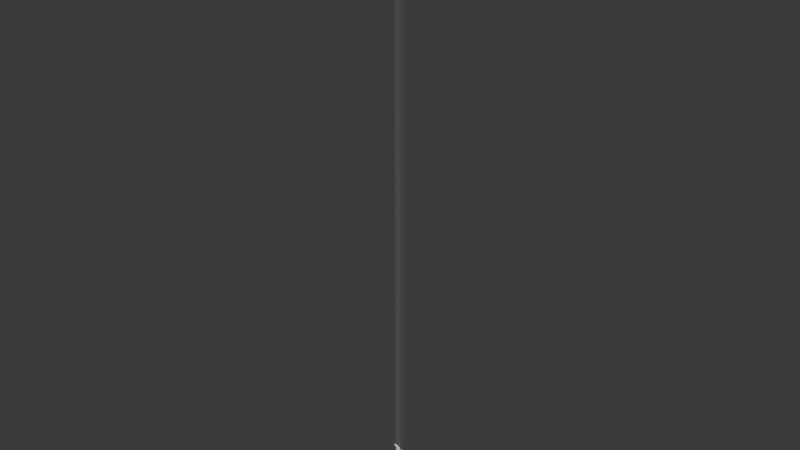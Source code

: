 # Source: Screens.blend  (saved by Blender 4.2.66; exported with 4.5.12 LTS)
import bpy
from mathutils import Matrix  # noqa: F401  (used for matrix-valued properties, if any)

bpy.ops.wm.read_factory_settings(use_empty=True)
scene = bpy.context.scene
scene.name = 'Scene'

# ---- collections
col_collection = bpy.data.collections.new('Collection'); scene.collection.children.link(col_collection)

# ---- materials (node trees are filled in below, after node groups)
mat_material = bpy.data.materials.new('Material')
mat_material.alpha_threshold = 0.0
mat_material.use_transparent_shadow = False
mat_material.roughness = 0.5
mat_material.line_color = (0.0, 0.0, 0.0, 1.0)
mat_screens = bpy.data.materials.new('Screens')

# ---- node groups
ng_smooth_by_angle = bpy.data.node_groups.new('Smooth by Angle', 'GeometryNodeTree')
_s = ng_smooth_by_angle.interface.new_socket(name='Mesh', in_out='OUTPUT', socket_type='NodeSocketGeometry')
_s = ng_smooth_by_angle.interface.new_socket(name='Mesh', in_out='INPUT', socket_type='NodeSocketGeometry')
_s = ng_smooth_by_angle.interface.new_socket(name='Angle', in_out='INPUT', socket_type='NodeSocketFloat')
_s.subtype = 'ANGLE'
_s.default_value = 0.5236
_s.min_value = 0.0
_s.max_value = 3.142
_s.description = 'Maximum face angle for smooth edges'
_s = ng_smooth_by_angle.interface.new_socket(name='Ignore Sharpness', in_out='INPUT', socket_type='NodeSocketBool')
_s.force_non_field = True
ng_smooth_by_angle.description = 'Set the sharpness of mesh edges based on the angle between the neighboring faces'
ng_smooth_by_angle.is_modifier = True
_N = ng_smooth_by_angle.nodes; _L = ng_smooth_by_angle.links
n0 = _N.new('GeometryNodeSetShadeSmooth'); n0.name = 'Set Shade Smooth'; n0.location = (120, -80)
n0.domain = 'EDGE'
n1 = _N.new('GeometryNodeSetShadeSmooth'); n1.name = 'Set Shade Smooth.001'; n1.location = (300, -80)
n2 = _N.new('NodeGroupOutput'); n2.name = 'Group Output'; n2.location = (480, -80)
n3 = _N.new('GeometryNodeInputMeshEdgeAngle'); n3.name = 'Edge Angle'; n3.location = (-440, -240)
n4 = _N.new('NodeGroupInput'); n4.name = 'Group Input'; n4.location = (-80, -80)
n5 = _N.new('GeometryNodeInputEdgeSmooth'); n5.name = 'Is Edge Smooth'; n5.location = (-260, -120)
n6 = _N.new('GeometryNodeInputShadeSmooth'); n6.name = 'Is Shade Smooth'; n6.location = (-440, -397)
n7 = _N.new('FunctionNodeCompare'); n7.name = 'Compare'; n7.location = (-260, -260)
n7.operation = 'LESS_EQUAL'
n7.inputs[6].default_value = (0.0, 0.0, 0.0, 0.0)
n7.inputs[7].default_value = (0.0, 0.0, 0.0, 0.0)
n8 = _N.new('FunctionNodeBooleanMath'); n8.name = 'Boolean Math.001'; n8.location = (-80, -260)
n9 = _N.new('NodeGroupInput'); n9.name = 'Group Input.001'; n9.location = (-440, -329)
n10 = _N.new('NodeGroupInput'); n10.name = 'Group Input.002'; n10.location = (-259, -189)
n11 = _N.new('FunctionNodeBooleanMath'); n11.name = 'Boolean Math'; n11.location = (-80, -149)
n11.operation = 'OR'
n12 = _N.new('FunctionNodeBooleanMath'); n12.name = 'Boolean Math.002'; n12.location = (-260, -380)
n12.operation = 'OR'
n13 = _N.new('NodeGroupInput'); n13.name = 'Group Input.003'; n13.location = (-440, -460)
_L.new(n3.outputs[0], n7.inputs[0])
_L.new(n1.outputs[0], n2.inputs[0])
_L.new(n9.outputs[1], n7.inputs[1])
_L.new(n7.outputs[0], n8.inputs[0])
_L.new(n4.outputs[0], n0.inputs[0])
_L.new(n0.outputs[0], n1.inputs[0])
_L.new(n8.outputs[0], n0.inputs[2])
_L.new(n10.outputs[2], n11.inputs[1])
_L.new(n5.outputs[0], n11.inputs[0])
_L.new(n11.outputs[0], n0.inputs[1])
_L.new(n13.outputs[2], n12.inputs[1])
_L.new(n6.outputs[0], n12.inputs[0])
_L.new(n12.outputs[0], n8.inputs[1])
n2.is_active_output = True

# ---- material node trees
mat_material.use_nodes = True; mat_material.node_tree.nodes.clear()
_N = mat_material.node_tree.nodes; _L = mat_material.node_tree.links
n0 = _N.new('ShaderNodeOutputMaterial'); n0.name = 'Material Output'; n0.location = (300, 300)
n1 = _N.new('ShaderNodeBsdfPrincipled'); n1.name = 'Principled BSDF'; n1.location = (10, 300)
n1.inputs[0].default_value = (0.1088, 0.1088, 0.1088, 1.0)
n1.inputs[3].default_value = 1.45
_L.new(n1.outputs[0], n0.inputs[0])
n0.is_active_output = True
mat_screens.use_nodes = True; mat_screens.node_tree.nodes.clear()
_N = mat_screens.node_tree.nodes; _L = mat_screens.node_tree.links
n0 = _N.new('ShaderNodeBsdfPrincipled'); n0.name = 'Principled BSDF'; n0.location = (10, 300)
n0.inputs[0].default_value = (0.0, 0.3222, 0.8003, 1.0)
n1 = _N.new('ShaderNodeOutputMaterial'); n1.name = 'Material Output'; n1.location = (300, 300)
_L.new(n0.outputs[0], n1.inputs[0])
n1.is_active_output = True

# ---- world
world_world = bpy.data.worlds.new('World'); scene.world = world_world
world_world.use_nodes = True; world_world.node_tree.nodes.clear()
_N = world_world.node_tree.nodes; _L = world_world.node_tree.links
n0 = _N.new('ShaderNodeOutputWorld'); n0.name = 'World Output'; n0.location = (300, 300)
n1 = _N.new('ShaderNodeBackground'); n1.name = 'Background'; n1.location = (10, 300)
n1.inputs[0].default_value = (0.05088, 0.05088, 0.05088, 1.0)
_L.new(n1.outputs[0], n0.inputs[0])
n0.is_active_output = True
world_world.color = (0.05088, 0.05088, 0.05088)
world_world.sun_shadow_jitter_overblur = 0.0

# ---- meshes
me_circle_003 = bpy.data.meshes.new('Circle.003')
me_circle_003.from_pydata([(-1.0, -1.0, 7.374), (-1.0, -1.0, 199.5), (-1.0, 1.0, 7.374), (-1.0, 1.0, 199.5), (1.0, -1.0, 7.374), (1.0, -1.0, 199.5), (1.0, 1.0, 7.374), (1.0, 1.0, 199.5), (-1.0, -1.0, 9.262), (-1.0, 1.0, 9.262), (1.0, 1.0, 9.262), (1.0, -1.0, 9.262), (1.0, -1.0, 7.374), (1.0, 1.0, 7.374), (1.0, 1.0, 9.262), (1.0, -1.0, 9.262), (0.4936, -1.0, 7.88), (0.4936, -1.0, 8.756), (-0.4936, -1.0, 8.756), (-0.4936, -1.0, 7.88), (-0.4936, 1.0, 7.88), (-0.4936, 1.0, 8.756), (0.4936, 1.0, 8.756), (0.4936, 1.0, 7.88), (-0.4936, 2.277, 8.756), (-0.4936, 2.277, 7.88), (0.4936, 2.277, 7.88), (0.4936, 2.277, 8.756), (0.4936, -2.361, 8.756), (0.4936, -2.361, 7.88), (-0.4936, -2.361, 7.88), (-0.4936, -2.361, 8.756), (-1.0, 1.0, 5.11), (-1.0, -1.0, 5.11), (1.0, 1.0, 5.11), (1.0, -1.0, 5.11)], [], [(8, 1, 3, 9), (9, 3, 7, 10), (10, 7, 5, 11), (11, 5, 1, 8), (4, 0, 33, 35), (7, 3, 1, 5), (17, 18, 31, 28), (13, 14, 15, 12), (22, 23, 26, 27), (4, 11, 17, 16), (11, 8, 18, 17), (8, 0, 19, 18), (0, 4, 16, 19), (2, 9, 21, 20), (9, 10, 22, 21), (10, 6, 23, 22), (6, 2, 20, 23), (2, 0, 8, 9), (25, 24, 27, 26), (23, 20, 25, 26), (21, 22, 27, 24), (20, 21, 24, 25), (29, 28, 31, 30), (16, 17, 28, 29), (18, 19, 30, 31), (19, 16, 29, 30), (32, 34, 35, 33), (2, 6, 34, 32), (0, 2, 32, 33), (6, 4, 35, 34)])
_uv = me_circle_003.uv_layers.new(name='UVMap')
_uv.uv.foreach_set('vector', [3.047e-10, 0.9727, 3.047e-10, 0.0, 0.01022, 0.0, 0.01022, 0.9727, 0.01022, 0.9727, 0.01022, 0.0, 0.02045, 0.0, 0.02045, 0.9727, 0.02045, 0.9727, 0.02045, 0.0, 0.03067, 0.0, 0.03067, 0.9727, 0.03067, 0.9727, 0.03067, 0.0, 0.0409, 0.0, 0.0409, 0.9727, 0.03067, 0.9824, 0.0409, 0.9824, 0.0409, 1.0, 0.03067, 1.0, 0.05112, 8.125e-10, 0.05112, 0.01022, 0.0409, 0.01022, 0.0409, 4.057e-11, 0.04594, 0.04074, 0.0409, 0.04074, 0.0409, 0.02045, 0.04594, 0.02045, 0.0, 0.0, 0.0, 0.0, 0.0, 0.0, 0.0, 0.0, 0.0409, 0.3272, 0.04537, 0.3272, 0.04537, 0.3466, 0.0409, 0.3466, 0.03067, 0.9824, 0.03067, 0.9727, 0.03326, 0.9753, 0.03326, 0.9798, 0.03067, 0.9727, 0.0409, 0.9727, 0.03831, 0.9753, 0.03326, 0.9753, 0.0409, 0.9727, 0.0409, 0.9824, 0.03831, 0.9798, 0.03831, 0.9753, 0.0409, 0.9824, 0.03067, 0.9824, 0.03326, 0.9798, 0.03831, 0.9798, 0.01022, 0.9824, 0.01022, 0.9727, 0.01281, 0.9753, 0.01281, 0.9798, 0.01022, 0.9727, 0.02045, 0.9727, 0.01786, 0.9753, 0.01281, 0.9753, 0.02045, 0.9727, 0.02045, 0.9824, 0.01786, 0.9798, 0.01786, 0.9753, 0.02045, 0.9824, 0.01022, 0.9824, 0.01281, 0.9798, 0.01786, 0.9798, 0.01022, 0.9824, 0.0409, 0.9824, 3.047e-10, 0.9727, 0.01022, 0.9727, 0.04537, 0.3517, 0.0409, 0.3517, 0.0409, 0.3466, 0.04537, 0.3466, 0.0409, 0.1499, 0.04594, 0.1499, 0.04594, 0.1693, 0.0409, 0.1693, 0.0409, 0.1693, 0.04594, 0.1693, 0.04594, 0.1887, 0.0409, 0.1887, 0.04537, 0.3272, 0.0409, 0.3272, 0.0409, 0.3078, 0.04537, 0.3078, 0.04537, 0.3567, 0.0409, 0.3567, 0.0409, 0.3517, 0.04537, 0.3517, 0.04537, 0.2089, 0.0409, 0.2089, 0.0409, 0.1887, 0.04537, 0.1887, 0.0409, 0.2089, 0.04537, 0.2089, 0.04537, 0.2292, 0.0409, 0.2292, 0.04594, 0.06104, 0.0409, 0.06104, 0.0409, 0.04074, 0.04594, 0.04074, 0.05112, 0.01022, 0.05112, 0.02045, 0.0409, 0.02045, 0.0409, 0.01022, 0.01022, 0.9824, 0.02045, 0.9824, 0.02045, 1.0, 0.01022, 1.0, 3.047e-10, 0.9824, 0.01022, 0.9824, 0.01022, 1.0, 3.047e-10, 1.0, 0.02045, 0.9824, 0.03067, 0.9824, 0.03067, 1.0, 0.02045, 1.0])
me_circle_003.materials.append(mat_material)
me_circle_003.update()
me_circle_001 = bpy.data.meshes.new('Circle.001')
me_circle_001.from_pydata([(3.784, 3.134, 2.343), (3.784, 2.637, -2.182), (-3.784, 3.134, 2.343), (-3.784, 2.637, -2.182), (-3.454, 3.485, 1.809), (3.454, 3.485, 1.809), (3.454, 3.08, -1.88), (-3.454, 3.08, -1.88), (-3.784, 3.496, 2.237), (3.784, 3.496, 2.237), (3.784, 2.999, -2.288), (-3.784, 2.999, -2.288), (-3.454, 3.302, 1.862), (3.454, 3.302, 1.862), (3.454, 2.897, -1.827), (-3.454, 2.897, -1.827), (-3.023, 3.336, 1.853), (-2.591, 3.369, 1.843), (-2.159, 3.4, 1.834), (-1.727, 3.428, 1.826), (-1.295, 3.451, 1.819), (-0.8636, 3.469, 1.814), (-0.4318, 3.481, 1.81), (-2.384e-06, 3.485, 1.809), (0.4318, 3.481, 1.81), (0.8636, 3.469, 1.814), (1.295, 3.451, 1.819), (1.727, 3.428, 1.826), (2.159, 3.4, 1.834), (2.591, 3.369, 1.843), (3.023, 3.336, 1.853), (3.454, 3.283, 1.63), (3.454, 3.262, 1.398), (3.454, 3.241, 1.166), (3.454, 3.219, 0.9348), (3.454, 3.197, 0.7034), (3.454, 3.174, 0.4722), (3.454, 3.149, 0.2413), (3.454, 3.124, 0.01056), (3.454, 3.099, -0.2199), (3.454, 3.072, -0.4501), (3.454, 3.045, -0.6801), (3.454, 3.017, -0.9099), (3.454, 2.988, -1.139), (3.454, 2.958, -1.369), (3.454, 2.928, -1.598), (3.023, 2.931, -1.837), (2.591, 2.963, -1.846), (2.159, 2.995, -1.855), (1.727, 3.023, -1.864), (1.295, 3.046, -1.87), (0.8636, 3.064, -1.876), (0.4318, 3.076, -1.879), (-2.861e-06, 3.08, -1.88), (-0.4318, 3.076, -1.879), (-0.8636, 3.064, -1.876), (-1.295, 3.046, -1.87), (-1.727, 3.023, -1.864), (-2.159, 2.995, -1.855), (-2.591, 2.963, -1.846), (-3.023, 2.931, -1.837), (-3.454, 2.928, -1.598), (-3.454, 2.958, -1.369), (-3.454, 2.988, -1.139), (-3.454, 3.017, -0.9099), (-3.454, 3.045, -0.6801), (-3.454, 3.072, -0.4501), (-3.454, 3.099, -0.2199), (-3.454, 3.124, 0.01056), (-3.454, 3.149, 0.2413), (-3.454, 3.174, 0.4722), (-3.454, 3.197, 0.7034), (-3.454, 3.219, 0.9348), (-3.454, 3.241, 1.166), (-3.454, 3.262, 1.398), (-3.454, 3.283, 1.63), (3.784, -3.134, 2.343), (3.784, -2.637, -2.182), (-3.784, -3.134, 2.343), (-3.784, -2.637, -2.182), (-3.454, -3.485, 1.809), (3.454, -3.485, 1.809), (3.454, -3.08, -1.88), (-3.454, -3.08, -1.88), (-3.784, -3.496, 2.237), (3.784, -3.496, 2.237), (3.784, -2.999, -2.288), (-3.784, -2.999, -2.288), (-3.454, -3.302, 1.862), (3.454, -3.302, 1.862), (3.454, -2.897, -1.827), (-3.454, -2.897, -1.827), (-3.023, -3.336, 1.853), (-2.591, -3.369, 1.843), (-2.159, -3.4, 1.834), (-1.727, -3.428, 1.826), (-1.295, -3.451, 1.819), (-0.8636, -3.469, 1.814), (-0.4318, -3.481, 1.81), (-2.384e-06, -3.485, 1.809), (0.4318, -3.481, 1.81), (0.8636, -3.469, 1.814), (1.295, -3.451, 1.819), (1.727, -3.428, 1.826), (2.159, -3.4, 1.834), (2.591, -3.369, 1.843), (3.023, -3.336, 1.853), (3.454, -3.283, 1.63), (3.454, -3.262, 1.398), (3.454, -3.241, 1.166), (3.454, -3.219, 0.9348), (3.454, -3.197, 0.7034), (3.454, -3.174, 0.4722), (3.454, -3.149, 0.2413), (3.454, -3.124, 0.01056), (3.454, -3.099, -0.2199), (3.454, -3.072, -0.4501), (3.454, -3.045, -0.6801), (3.454, -3.017, -0.9099), (3.454, -2.988, -1.139), (3.454, -2.958, -1.369), (3.454, -2.928, -1.598), (3.023, -2.931, -1.837), (2.591, -2.963, -1.846), (2.159, -2.995, -1.855), (1.727, -3.023, -1.864), (1.295, -3.046, -1.87), (0.8636, -3.064, -1.876), (0.4318, -3.076, -1.879), (-2.861e-06, -3.08, -1.88), (-0.4318, -3.076, -1.879), (-0.8636, -3.064, -1.876), (-1.295, -3.046, -1.87), (-1.727, -3.023, -1.864), (-2.159, -2.995, -1.855), (-2.591, -2.963, -1.846), (-3.023, -2.931, -1.837), (-3.454, -2.928, -1.598), (-3.454, -2.958, -1.369), (-3.454, -2.988, -1.139), (-3.454, -3.017, -0.9099), (-3.454, -3.045, -0.6801), (-3.454, -3.072, -0.4501), (-3.454, -3.099, -0.2199), (-3.454, -3.124, 0.01056), (-3.454, -3.149, 0.2413), (-3.454, -3.174, 0.4722), (-3.454, -3.197, 0.7034), (-3.454, -3.219, 0.9348), (-3.454, -3.241, 1.166), (-3.454, -3.262, 1.398), (-3.454, -3.283, 1.63)], [], [(0, 2, 3, 1), (6, 7, 15, 60, 59, 58, 57, 56, 55, 54, 53, 52, 51, 50, 49, 48, 47, 46, 14), (3, 2, 8, 11), (0, 1, 10, 9), (1, 3, 11, 10), (2, 0, 9, 8), (5, 4, 8, 9), (6, 5, 9, 10), (7, 6, 10, 11), (4, 7, 11, 8), (4, 5, 13, 30, 29, 28, 27, 26, 25, 24, 23, 22, 21, 20, 19, 18, 17, 16, 12), (7, 4, 12, 75, 74, 73, 72, 71, 70, 69, 68, 67, 66, 65, 64, 63, 62, 61, 15), (5, 6, 14, 45, 44, 43, 42, 41, 40, 39, 38, 37, 36, 35, 34, 33, 32, 31, 13), (76, 77, 79, 78), (82, 90, 122, 123, 124, 125, 126, 127, 128, 129, 130, 131, 132, 133, 134, 135, 136, 91, 83), (79, 87, 84, 78), (76, 85, 86, 77), (77, 86, 87, 79), (78, 84, 85, 76), (81, 85, 84, 80), (82, 86, 85, 81), (83, 87, 86, 82), (80, 84, 87, 83), (80, 88, 92, 93, 94, 95, 96, 97, 98, 99, 100, 101, 102, 103, 104, 105, 106, 89, 81), (83, 91, 137, 138, 139, 140, 141, 142, 143, 144, 145, 146, 147, 148, 149, 150, 151, 88, 80), (81, 89, 107, 108, 109, 110, 111, 112, 113, 114, 115, 116, 117, 118, 119, 120, 121, 90, 82)])
_uv = me_circle_001.uv_layers.new(name='UVMap')
_uv.uv.foreach_set('vector', [0.3996, 0.754, 0.3996, 0.4246, 0.5927, 0.4246, 0.5927, 0.754, 0.9766, 0.3007, 0.9766, 9.285e-09, 0.9933, 8.021e-09, 0.9902, 0.01879, 0.9872, 0.03759, 0.9844, 0.05638, 0.9818, 0.07517, 0.9796, 0.09396, 0.978, 0.1128, 0.9769, 0.1315, 0.9766, 0.1503, 0.9769, 0.1691, 0.978, 0.1879, 0.9796, 0.2067, 0.9818, 0.2255, 0.9844, 0.2443, 0.9872, 0.2631, 0.9902, 0.2819, 0.9933, 0.3007, 0.9043, 0.4097, 0.9043, 0.2078, 0.9376, 0.2048, 0.9376, 0.4067, 0.9368, 0.4276, 0.9368, 0.6295, 0.9035, 0.6265, 0.9035, 0.4246, 0.8189, 0.754, 0.8189, 0.4246, 0.852, 0.4246, 0.852, 0.754, 0.7857, 0.754, 0.7857, 0.4246, 0.8189, 0.4246, 0.8189, 0.754, 0.01867, 0.439, 0.01867, 0.7397, 5.334e-09, 0.754, 3.02e-08, 0.4246, 0.1815, 0.439, 0.01867, 0.439, 3.02e-08, 0.4246, 0.1998, 0.4246, 0.1815, 0.7397, 0.1815, 0.439, 0.1998, 0.4246, 0.1998, 0.754, 0.01867, 0.7397, 0.1815, 0.7397, 0.1998, 0.754, 5.334e-09, 0.754, 0.9703, 0.4246, 0.9703, 0.7253, 0.9535, 0.7253, 0.9566, 0.7065, 0.9596, 0.6877, 0.9624, 0.6689, 0.965, 0.6501, 0.9672, 0.6313, 0.9688, 0.6126, 0.9699, 0.5938, 0.9702, 0.575, 0.9699, 0.5562, 0.9688, 0.5374, 0.9672, 0.5186, 0.965, 0.4998, 0.9624, 0.481, 0.9596, 0.4622, 0.9566, 0.4434, 0.9535, 0.4246, 0.1213, 0.9185, 0.1213, 0.754, 0.1382, 0.7555, 0.1377, 0.7657, 0.1372, 0.776, 0.1368, 0.7862, 0.1365, 0.7965, 0.1362, 0.8068, 0.136, 0.817, 0.1359, 0.8273, 0.1359, 0.8376, 0.1359, 0.8479, 0.136, 0.8581, 0.1362, 0.8684, 0.1365, 0.8788, 0.1368, 0.8891, 0.1372, 0.8994, 0.1377, 0.9097, 0.1382, 0.92, 0.1213, 0.754, 0.1213, 0.9185, 0.1045, 0.92, 0.105, 0.9097, 0.1055, 0.8994, 0.1059, 0.8891, 0.1062, 0.8788, 0.1064, 0.8684, 0.1066, 0.8581, 0.1067, 0.8479, 0.1068, 0.8376, 0.1067, 0.8273, 0.1066, 0.817, 0.1064, 0.8068, 0.1062, 0.7965, 0.1059, 0.7862, 0.1055, 0.776, 0.105, 0.7657, 0.1045, 0.7555, 0.5927, 0.4246, 0.7857, 0.4246, 0.7857, 0.754, 0.5927, 0.754, 0.9833, 0.4246, 1.0, 0.4246, 0.997, 0.4434, 0.9939, 0.4622, 0.9911, 0.481, 0.9885, 0.4998, 0.9863, 0.5186, 0.9847, 0.5374, 0.9837, 0.5562, 0.9833, 0.575, 0.9837, 0.5938, 0.9847, 0.6126, 0.9863, 0.6313, 0.9885, 0.6501, 0.9911, 0.6689, 0.9939, 0.6877, 0.997, 0.7065, 1.0, 0.7253, 0.9833, 0.7253, 0.9368, 0.8343, 0.9035, 0.8313, 0.9035, 0.6295, 0.9368, 0.6325, 0.9043, 0.002995, 0.9376, 1.046e-10, 0.9376, 0.2018, 0.9043, 0.2048, 0.8197, 1.335e-08, 0.8528, 1.084e-08, 0.8528, 0.3294, 0.8197, 0.3294, 0.8197, 0.3294, 0.7865, 0.3294, 0.7865, 7.497e-09, 0.8197, 1e-08, 0.2185, 0.7397, 0.1998, 0.754, 0.1998, 0.4246, 0.2185, 0.439, 0.3813, 0.7397, 0.3996, 0.754, 0.1998, 0.754, 0.2185, 0.7397, 0.3813, 0.439, 0.3996, 0.4246, 0.3996, 0.754, 0.3813, 0.7397, 0.2185, 0.439, 0.1998, 0.4246, 0.3996, 0.4246, 0.3813, 0.439, 0.9368, 0.4246, 0.9535, 0.4246, 0.9505, 0.4434, 0.9475, 0.4622, 0.9446, 0.481, 0.942, 0.4998, 0.9399, 0.5186, 0.9382, 0.5374, 0.9372, 0.5562, 0.9368, 0.575, 0.9372, 0.5938, 0.9382, 0.6126, 0.9399, 0.6313, 0.942, 0.6501, 0.9446, 0.6689, 0.9475, 0.6877, 0.9505, 0.7065, 0.9535, 0.7253, 0.9368, 0.7253, 0.155, 0.9185, 0.1382, 0.92, 0.1387, 0.9097, 0.1391, 0.8994, 0.1395, 0.8891, 0.1399, 0.8788, 0.1401, 0.8684, 0.1403, 0.8581, 0.1404, 0.8479, 0.1404, 0.8376, 0.1404, 0.8273, 0.1403, 0.817, 0.1401, 0.8068, 0.1399, 0.7965, 0.1395, 0.7862, 0.1391, 0.776, 0.1387, 0.7657, 0.1382, 0.7555, 0.155, 0.754, 0.155, 0.754, 0.1718, 0.7555, 0.1713, 0.7657, 0.1709, 0.776, 0.1705, 0.7862, 0.1702, 0.7965, 0.1699, 0.8068, 0.1697, 0.817, 0.1696, 0.8273, 0.1696, 0.8376, 0.1696, 0.8479, 0.1697, 0.8581, 0.1699, 0.8684, 0.1702, 0.8788, 0.1705, 0.8891, 0.1709, 0.8994, 0.1713, 0.9097, 0.1718, 0.92, 0.155, 0.9185])
me_circle_001.materials.append(mat_material)
me_circle_001.update()
me_circle_005 = bpy.data.meshes.new('Circle.005')
me_circle_005.from_pydata([(-3.454, 3.302, 1.883), (3.454, 3.302, 1.883), (3.454, 2.897, -1.807), (-3.454, 2.897, -1.807), (-3.023, 3.336, 1.873), (-2.591, 3.369, 1.863), (-2.159, 3.4, 1.854), (-1.727, 3.428, 1.846), (-1.295, 3.451, 1.839), (-0.8636, 3.469, 1.834), (-0.4318, 3.481, 1.83), (3.815e-06, 3.485, 1.829), (0.4318, 3.481, 1.83), (0.8636, 3.469, 1.834), (1.295, 3.451, 1.839), (1.727, 3.428, 1.846), (2.159, 3.4, 1.854), (2.591, 3.369, 1.863), (3.023, 3.336, 1.873), (3.454, 3.283, 1.651), (3.454, 3.262, 1.418), (3.454, 3.241, 1.187), (3.454, 3.219, 0.955), (3.454, 3.197, 0.7236), (3.454, 3.174, 0.4925), (3.454, 3.149, 0.2615), (3.454, 3.124, 0.03084), (3.454, 3.099, -0.1996), (3.454, 3.072, -0.4298), (3.454, 3.045, -0.6598), (3.454, 3.017, -0.8896), (3.454, 2.988, -1.119), (3.454, 2.958, -1.348), (3.454, 2.928, -1.578), (3.023, 2.931, -1.816), (2.591, 2.963, -1.826), (2.159, 2.995, -1.835), (1.727, 3.023, -1.843), (1.295, 3.046, -1.85), (0.8636, 3.064, -1.856), (0.4318, 3.076, -1.859), (3.338e-06, 3.08, -1.86), (-0.4318, 3.076, -1.859), (-0.8636, 3.064, -1.856), (-1.295, 3.046, -1.85), (-1.727, 3.023, -1.843), (-2.159, 2.995, -1.835), (-2.591, 2.963, -1.826), (-3.023, 2.931, -1.816), (-3.454, 2.928, -1.578), (-3.454, 2.958, -1.348), (-3.454, 2.988, -1.119), (-3.454, 3.017, -0.8896), (-3.454, 3.045, -0.6598), (-3.454, 3.072, -0.4298), (-3.454, 3.099, -0.1996), (-3.454, 3.124, 0.03084), (-3.454, 3.149, 0.2615), (-3.454, 3.174, 0.4925), (-3.454, 3.197, 0.7236), (-3.454, 3.219, 0.955), (-3.454, 3.241, 1.187), (-3.454, 3.262, 1.418), (-3.454, 3.283, 1.651), (3.023, 3.317, 1.641), (2.591, 3.35, 1.631), (2.159, 3.382, 1.621), (1.727, 3.411, 1.613), (1.295, 3.436, 1.606), (0.8636, 3.454, 1.6), (0.4318, 3.466, 1.597), (3.338e-06, 3.47, 1.596), (-0.4318, 3.466, 1.597), (-0.8636, 3.454, 1.6), (-1.295, 3.436, 1.606), (-1.727, 3.411, 1.613), (-2.159, 3.382, 1.621), (-2.591, 3.35, 1.631), (-3.023, 3.317, 1.641), (3.023, 3.297, 1.408), (2.591, 3.332, 1.398), (2.159, 3.364, 1.389), (1.727, 3.394, 1.38), (1.295, 3.419, 1.373), (0.8636, 3.438, 1.367), (0.4318, 3.45, 1.364), (3.338e-06, 3.454, 1.362), (-0.4318, 3.45, 1.364), (-0.8636, 3.438, 1.367), (-1.295, 3.419, 1.373), (-1.727, 3.394, 1.38), (-2.159, 3.364, 1.389), (-2.591, 3.332, 1.398), (-3.023, 3.297, 1.408), (3.023, 3.277, 1.176), (2.591, 3.312, 1.166), (2.159, 3.345, 1.156), (1.727, 3.375, 1.147), (1.295, 3.401, 1.14), (0.8636, 3.42, 1.134), (0.4318, 3.433, 1.131), (3.338e-06, 3.437, 1.129), (-0.4318, 3.433, 1.131), (-0.8636, 3.42, 1.134), (-1.295, 3.401, 1.14), (-1.727, 3.375, 1.147), (-2.159, 3.345, 1.156), (-2.591, 3.312, 1.166), (-3.023, 3.277, 1.176), (3.023, 3.255, 0.9445), (2.591, 3.291, 0.9341), (2.159, 3.325, 0.9242), (1.727, 3.355, 0.9152), (1.295, 3.381, 0.9076), (0.8636, 3.402, 0.9017), (0.4318, 3.414, 0.8979), (3.338e-06, 3.419, 0.8966), (-0.4318, 3.414, 0.8979), (-0.8636, 3.402, 0.9017), (-1.295, 3.381, 0.9076), (-1.727, 3.355, 0.9152), (-2.159, 3.325, 0.9242), (-2.591, 3.291, 0.9341), (-3.023, 3.255, 0.9445), (3.023, 3.233, 0.713), (2.591, 3.269, 0.7024), (2.159, 3.304, 0.6924), (1.727, 3.335, 0.6833), (1.295, 3.361, 0.6756), (0.8636, 3.381, 0.6696), (0.4318, 3.395, 0.6657), (3.338e-06, 3.399, 0.6644), (-0.4318, 3.395, 0.6657), (-0.8636, 3.381, 0.6696), (-1.295, 3.361, 0.6756), (-1.727, 3.335, 0.6833), (-2.159, 3.304, 0.6924), (-2.591, 3.269, 0.7024), (-3.023, 3.233, 0.713), (3.023, 3.21, 0.4817), (2.591, 3.247, 0.4711), (2.159, 3.281, 0.461), (1.727, 3.312, 0.4518), (1.295, 3.339, 0.444), (0.8636, 3.36, 0.4379), (0.4318, 3.373, 0.434), (3.338e-06, 3.378, 0.4326), (-0.4318, 3.373, 0.434), (-0.8636, 3.36, 0.4379), (-1.295, 3.339, 0.444), (-1.727, 3.312, 0.4518), (-2.159, 3.281, 0.461), (-2.591, 3.247, 0.4711), (-3.023, 3.21, 0.4817), (3.023, 3.186, 0.2507), (2.591, 3.223, 0.24), (2.159, 3.258, 0.2299), (1.727, 3.289, 0.2206), (1.295, 3.316, 0.2128), (0.8636, 3.337, 0.2066), (0.4318, 3.35, 0.2027), (3.338e-06, 3.355, 0.2013), (-0.4318, 3.35, 0.2027), (-0.8636, 3.337, 0.2066), (-1.295, 3.316, 0.2128), (-1.727, 3.289, 0.2206), (-2.159, 3.258, 0.2299), (-2.591, 3.223, 0.24), (-3.023, 3.186, 0.2507), (3.023, 3.162, 0.02), (2.591, 3.198, 0.009288), (2.159, 3.233, -0.0008911), (1.727, 3.264, -0.01013), (1.295, 3.291, -0.01802), (0.8636, 3.312, -0.02417), (0.4318, 3.326, -0.02815), (3.338e-06, 3.331, -0.02957), (-0.4318, 3.326, -0.02815), (-0.8636, 3.312, -0.02417), (-1.295, 3.291, -0.01802), (-1.727, 3.264, -0.01013), (-2.159, 3.233, -0.0008911), (-2.591, 3.198, 0.009288), (-3.023, 3.162, 0.02), (3.023, 3.136, -0.2104), (2.591, 3.172, -0.2211), (2.159, 3.207, -0.2313), (1.727, 3.238, -0.2405), (1.295, 3.265, -0.2484), (0.8636, 3.286, -0.2545), (0.4318, 3.3, -0.2585), (3.338e-06, 3.305, -0.2599), (-0.4318, 3.3, -0.2585), (-0.8636, 3.286, -0.2545), (-1.295, 3.265, -0.2484), (-1.727, 3.238, -0.2405), (-2.159, 3.207, -0.2313), (-2.591, 3.172, -0.2211), (-3.023, 3.136, -0.2104), (3.023, 3.109, -0.4406), (2.591, 3.145, -0.4513), (2.159, 3.18, -0.4614), (1.727, 3.211, -0.4705), (1.295, 3.238, -0.4784), (0.8636, 3.259, -0.4844), (0.4318, 3.272, -0.4883), (3.338e-06, 3.277, -0.4897), (-0.4318, 3.272, -0.4883), (-0.8636, 3.259, -0.4844), (-1.295, 3.238, -0.4784), (-1.727, 3.211, -0.4705), (-2.159, 3.18, -0.4614), (-2.591, 3.145, -0.4513), (-3.023, 3.109, -0.4406), (3.023, 3.081, -0.6705), (2.591, 3.117, -0.6811), (2.159, 3.152, -0.6911), (1.727, 3.183, -0.7002), (1.295, 3.209, -0.7079), (0.8636, 3.23, -0.7139), (0.4318, 3.243, -0.7177), (3.338e-06, 3.247, -0.7191), (-0.4318, 3.243, -0.7177), (-0.8636, 3.23, -0.7139), (-1.295, 3.209, -0.7079), (-1.727, 3.183, -0.7002), (-2.159, 3.152, -0.6911), (-2.591, 3.117, -0.6811), (-3.023, 3.081, -0.6705), (3.023, 3.053, -0.9002), (2.591, 3.088, -0.9106), (2.159, 3.122, -0.9205), (1.727, 3.153, -0.9294), (1.295, 3.179, -0.9371), (0.8636, 3.199, -0.943), (0.4318, 3.212, -0.9467), (3.338e-06, 3.216, -0.948), (-0.4318, 3.212, -0.9467), (-0.8636, 3.199, -0.943), (-1.295, 3.179, -0.9371), (-1.727, 3.153, -0.9294), (-2.159, 3.122, -0.9205), (-2.591, 3.088, -0.9106), (-3.023, 3.053, -0.9002), (3.023, 3.023, -1.13), (2.591, 3.059, -1.14), (2.159, 3.092, -1.15), (1.727, 3.122, -1.158), (1.295, 3.147, -1.166), (0.8636, 3.167, -1.172), (0.4318, 3.18, -1.175), (3.338e-06, 3.184, -1.177), (-0.4318, 3.18, -1.175), (-0.8636, 3.167, -1.172), (-1.295, 3.147, -1.166), (-1.727, 3.122, -1.158), (-2.159, 3.092, -1.15), (-2.591, 3.059, -1.14), (-3.023, 3.023, -1.13), (3.023, 2.993, -1.359), (2.591, 3.028, -1.369), (2.159, 3.06, -1.378), (1.727, 3.09, -1.387), (1.295, 3.115, -1.394), (0.8636, 3.134, -1.4), (0.4318, 3.146, -1.403), (3.338e-06, 3.15, -1.405), (-0.4318, 3.146, -1.403), (-0.8636, 3.134, -1.4), (-1.295, 3.115, -1.394), (-1.727, 3.09, -1.387), (-2.159, 3.06, -1.378), (-2.591, 3.028, -1.369), (-3.023, 2.993, -1.359), (3.023, 2.962, -1.588), (2.591, 2.996, -1.597), (2.159, 3.028, -1.607), (1.727, 3.057, -1.615), (1.295, 3.081, -1.622), (0.8636, 3.1, -1.628), (0.4318, 3.111, -1.631), (3.338e-06, 3.115, -1.632), (-0.4318, 3.111, -1.631), (-0.8636, 3.1, -1.628), (-1.295, 3.081, -1.622), (-1.727, 3.057, -1.615), (-2.159, 3.028, -1.607), (-2.591, 2.996, -1.597), (-3.023, 2.962, -1.588), (-3.454, -3.302, 1.883), (3.454, -3.302, 1.883), (3.454, -2.897, -1.807), (-3.454, -2.897, -1.807), (-3.023, -3.336, 1.873), (-2.591, -3.369, 1.863), (-2.159, -3.4, 1.854), (-1.727, -3.428, 1.846), (-1.295, -3.451, 1.839), (-0.8636, -3.469, 1.834), (-0.4318, -3.481, 1.83), (3.815e-06, -3.485, 1.829), (0.4318, -3.481, 1.83), (0.8636, -3.469, 1.834), (1.295, -3.451, 1.839), (1.727, -3.428, 1.846), (2.159, -3.4, 1.854), (2.591, -3.369, 1.863), (3.023, -3.336, 1.873), (3.454, -3.283, 1.651), (3.454, -3.262, 1.418), (3.454, -3.241, 1.187), (3.454, -3.219, 0.955), (3.454, -3.197, 0.7236), (3.454, -3.174, 0.4925), (3.454, -3.149, 0.2615), (3.454, -3.124, 0.03084), (3.454, -3.099, -0.1996), (3.454, -3.072, -0.4298), (3.454, -3.045, -0.6598), (3.454, -3.017, -0.8896), (3.454, -2.988, -1.119), (3.454, -2.958, -1.348), (3.454, -2.928, -1.578), (3.023, -2.931, -1.816), (2.591, -2.963, -1.826), (2.159, -2.995, -1.835), (1.727, -3.023, -1.843), (1.295, -3.046, -1.85), (0.8636, -3.064, -1.856), (0.4318, -3.076, -1.859), (3.338e-06, -3.08, -1.86), (-0.4318, -3.076, -1.859), (-0.8636, -3.064, -1.856), (-1.295, -3.046, -1.85), (-1.727, -3.023, -1.843), (-2.159, -2.995, -1.835), (-2.591, -2.963, -1.826), (-3.023, -2.931, -1.816), (-3.454, -2.928, -1.578), (-3.454, -2.958, -1.348), (-3.454, -2.988, -1.119), (-3.454, -3.017, -0.8896), (-3.454, -3.045, -0.6598), (-3.454, -3.072, -0.4298), (-3.454, -3.099, -0.1996), (-3.454, -3.124, 0.03084), (-3.454, -3.149, 0.2615), (-3.454, -3.174, 0.4925), (-3.454, -3.197, 0.7236), (-3.454, -3.219, 0.955), (-3.454, -3.241, 1.187), (-3.454, -3.262, 1.418), (-3.454, -3.283, 1.651), (3.023, -3.317, 1.641), (2.591, -3.35, 1.631), (2.159, -3.382, 1.621), (1.727, -3.411, 1.613), (1.295, -3.436, 1.606), (0.8636, -3.454, 1.6), (0.4318, -3.466, 1.597), (3.338e-06, -3.47, 1.596), (-0.4318, -3.466, 1.597), (-0.8636, -3.454, 1.6), (-1.295, -3.436, 1.606), (-1.727, -3.411, 1.613), (-2.159, -3.382, 1.621), (-2.591, -3.35, 1.631), (-3.023, -3.317, 1.641), (3.023, -3.297, 1.408), (2.591, -3.332, 1.398), (2.159, -3.364, 1.389), (1.727, -3.394, 1.38), (1.295, -3.419, 1.373), (0.8636, -3.438, 1.367), (0.4318, -3.45, 1.364), (3.338e-06, -3.454, 1.362), (-0.4318, -3.45, 1.364), (-0.8636, -3.438, 1.367), (-1.295, -3.419, 1.373), (-1.727, -3.394, 1.38), (-2.159, -3.364, 1.389), (-2.591, -3.332, 1.398), (-3.023, -3.297, 1.408), (3.023, -3.277, 1.176), (2.591, -3.312, 1.166), (2.159, -3.345, 1.156), (1.727, -3.375, 1.147), (1.295, -3.401, 1.14), (0.8636, -3.42, 1.134), (0.4318, -3.433, 1.131), (3.338e-06, -3.437, 1.129), (-0.4318, -3.433, 1.131), (-0.8636, -3.42, 1.134), (-1.295, -3.401, 1.14), (-1.727, -3.375, 1.147), (-2.159, -3.345, 1.156), (-2.591, -3.312, 1.166), (-3.023, -3.277, 1.176), (3.023, -3.255, 0.9445), (2.591, -3.291, 0.9341), (2.159, -3.325, 0.9242), (1.727, -3.355, 0.9152), (1.295, -3.381, 0.9076), (0.8636, -3.402, 0.9017), (0.4318, -3.414, 0.8979), (3.338e-06, -3.419, 0.8966), (-0.4318, -3.414, 0.8979), (-0.8636, -3.402, 0.9017), (-1.295, -3.381, 0.9076), (-1.727, -3.355, 0.9152), (-2.159, -3.325, 0.9242), (-2.591, -3.291, 0.9341), (-3.023, -3.255, 0.9445), (3.023, -3.233, 0.713), (2.591, -3.269, 0.7024), (2.159, -3.304, 0.6924), (1.727, -3.335, 0.6833), (1.295, -3.361, 0.6756), (0.8636, -3.381, 0.6696), (0.4318, -3.395, 0.6657), (3.338e-06, -3.399, 0.6644), (-0.4318, -3.395, 0.6657), (-0.8636, -3.381, 0.6696), (-1.295, -3.361, 0.6756), (-1.727, -3.335, 0.6833), (-2.159, -3.304, 0.6924), (-2.591, -3.269, 0.7024), (-3.023, -3.233, 0.713), (3.023, -3.21, 0.4817), (2.591, -3.247, 0.4711), (2.159, -3.281, 0.461), (1.727, -3.312, 0.4518), (1.295, -3.339, 0.444), (0.8636, -3.36, 0.4379), (0.4318, -3.373, 0.434), (3.338e-06, -3.378, 0.4326), (-0.4318, -3.373, 0.434), (-0.8636, -3.36, 0.4379), (-1.295, -3.339, 0.444), (-1.727, -3.312, 0.4518), (-2.159, -3.281, 0.461), (-2.591, -3.247, 0.4711), (-3.023, -3.21, 0.4817), (3.023, -3.186, 0.2507), (2.591, -3.223, 0.24), (2.159, -3.258, 0.2299), (1.727, -3.289, 0.2206), (1.295, -3.316, 0.2128), (0.8636, -3.337, 0.2066), (0.4318, -3.35, 0.2027), (3.338e-06, -3.355, 0.2013), (-0.4318, -3.35, 0.2027), (-0.8636, -3.337, 0.2066), (-1.295, -3.316, 0.2128), (-1.727, -3.289, 0.2206), (-2.159, -3.258, 0.2299), (-2.591, -3.223, 0.24), (-3.023, -3.186, 0.2507), (3.023, -3.162, 0.02), (2.591, -3.198, 0.009288), (2.159, -3.233, -0.0008911), (1.727, -3.264, -0.01013), (1.295, -3.291, -0.01802), (0.8636, -3.312, -0.02417), (0.4318, -3.326, -0.02815), (3.338e-06, -3.331, -0.02957), (-0.4318, -3.326, -0.02815), (-0.8636, -3.312, -0.02417), (-1.295, -3.291, -0.01802), (-1.727, -3.264, -0.01013), (-2.159, -3.233, -0.0008911), (-2.591, -3.198, 0.009288), (-3.023, -3.162, 0.02), (3.023, -3.136, -0.2104), (2.591, -3.172, -0.2211), (2.159, -3.207, -0.2313), (1.727, -3.238, -0.2405), (1.295, -3.265, -0.2484), (0.8636, -3.286, -0.2545), (0.4318, -3.3, -0.2585), (3.338e-06, -3.305, -0.2599), (-0.4318, -3.3, -0.2585), (-0.8636, -3.286, -0.2545), (-1.295, -3.265, -0.2484), (-1.727, -3.238, -0.2405), (-2.159, -3.207, -0.2313), (-2.591, -3.172, -0.2211), (-3.023, -3.136, -0.2104), (3.023, -3.109, -0.4406), (2.591, -3.145, -0.4513), (2.159, -3.18, -0.4614), (1.727, -3.211, -0.4705), (1.295, -3.238, -0.4784), (0.8636, -3.259, -0.4844), (0.4318, -3.272, -0.4883), (3.338e-06, -3.277, -0.4897), (-0.4318, -3.272, -0.4883), (-0.8636, -3.259, -0.4844), (-1.295, -3.238, -0.4784), (-1.727, -3.211, -0.4705), (-2.159, -3.18, -0.4614), (-2.591, -3.145, -0.4513), (-3.023, -3.109, -0.4406), (3.023, -3.081, -0.6705), (2.591, -3.117, -0.6811), (2.159, -3.152, -0.6911), (1.727, -3.183, -0.7002), (1.295, -3.209, -0.7079), (0.8636, -3.23, -0.7139), (0.4318, -3.243, -0.7177), (3.338e-06, -3.247, -0.7191), (-0.4318, -3.243, -0.7177), (-0.8636, -3.23, -0.7139), (-1.295, -3.209, -0.7079), (-1.727, -3.183, -0.7002), (-2.159, -3.152, -0.6911), (-2.591, -3.117, -0.6811), (-3.023, -3.081, -0.6705), (3.023, -3.053, -0.9002), (2.591, -3.088, -0.9106), (2.159, -3.122, -0.9205), (1.727, -3.153, -0.9294), (1.295, -3.179, -0.9371), (0.8636, -3.199, -0.943), (0.4318, -3.212, -0.9467), (3.338e-06, -3.216, -0.948), (-0.4318, -3.212, -0.9467), (-0.8636, -3.199, -0.943), (-1.295, -3.179, -0.9371), (-1.727, -3.153, -0.9294), (-2.159, -3.122, -0.9205), (-2.591, -3.088, -0.9106), (-3.023, -3.053, -0.9002), (3.023, -3.023, -1.13), (2.591, -3.059, -1.14), (2.159, -3.092, -1.15), (1.727, -3.122, -1.158), (1.295, -3.147, -1.166), (0.8636, -3.167, -1.172), (0.4318, -3.18, -1.175), (3.338e-06, -3.184, -1.177), (-0.4318, -3.18, -1.175), (-0.8636, -3.167, -1.172), (-1.295, -3.147, -1.166), (-1.727, -3.122, -1.158), (-2.159, -3.092, -1.15), (-2.591, -3.059, -1.14), (-3.023, -3.023, -1.13), (3.023, -2.993, -1.359), (2.591, -3.028, -1.369), (2.159, -3.06, -1.378), (1.727, -3.09, -1.387), (1.295, -3.115, -1.394), (0.8636, -3.134, -1.4), (0.4318, -3.146, -1.403), (3.338e-06, -3.15, -1.405), (-0.4318, -3.146, -1.403), (-0.8636, -3.134, -1.4), (-1.295, -3.115, -1.394), (-1.727, -3.09, -1.387), (-2.159, -3.06, -1.378), (-2.591, -3.028, -1.369), (-3.023, -2.993, -1.359), (3.023, -2.962, -1.588), (2.591, -2.996, -1.597), (2.159, -3.028, -1.607), (1.727, -3.057, -1.615), (1.295, -3.081, -1.622), (0.8636, -3.1, -1.628), (0.4318, -3.111, -1.631), (3.338e-06, -3.115, -1.632), (-0.4318, -3.111, -1.631), (-0.8636, -3.1, -1.628), (-1.295, -3.081, -1.622), (-1.727, -3.057, -1.615), (-2.159, -3.028, -1.607), (-2.591, -2.996, -1.597), (-3.023, -2.962, -1.588)], [], [(288, 48, 3, 49), (4, 78, 63, 0), (78, 93, 62, 63), (93, 108, 61, 62), (108, 123, 60, 61), (123, 138, 59, 60), (138, 153, 58, 59), (153, 168, 57, 58), (168, 183, 56, 57), (183, 198, 55, 56), (198, 213, 54, 55), (213, 228, 53, 54), (228, 243, 52, 53), (243, 258, 51, 52), (258, 273, 50, 51), (273, 288, 49, 50), (1, 19, 64, 18), (18, 64, 65, 17), (17, 65, 66, 16), (16, 66, 67, 15), (15, 67, 68, 14), (14, 68, 69, 13), (13, 69, 70, 12), (12, 70, 71, 11), (11, 71, 72, 10), (10, 72, 73, 9), (9, 73, 74, 8), (8, 74, 75, 7), (7, 75, 76, 6), (6, 76, 77, 5), (5, 77, 78, 4), (19, 20, 79, 64), (64, 79, 80, 65), (65, 80, 81, 66), (66, 81, 82, 67), (67, 82, 83, 68), (68, 83, 84, 69), (69, 84, 85, 70), (70, 85, 86, 71), (71, 86, 87, 72), (72, 87, 88, 73), (73, 88, 89, 74), (74, 89, 90, 75), (75, 90, 91, 76), (76, 91, 92, 77), (77, 92, 93, 78), (20, 21, 94, 79), (79, 94, 95, 80), (80, 95, 96, 81), (81, 96, 97, 82), (82, 97, 98, 83), (83, 98, 99, 84), (84, 99, 100, 85), (85, 100, 101, 86), (86, 101, 102, 87), (87, 102, 103, 88), (88, 103, 104, 89), (89, 104, 105, 90), (90, 105, 106, 91), (91, 106, 107, 92), (92, 107, 108, 93), (21, 22, 109, 94), (94, 109, 110, 95), (95, 110, 111, 96), (96, 111, 112, 97), (97, 112, 113, 98), (98, 113, 114, 99), (99, 114, 115, 100), (100, 115, 116, 101), (101, 116, 117, 102), (102, 117, 118, 103), (103, 118, 119, 104), (104, 119, 120, 105), (105, 120, 121, 106), (106, 121, 122, 107), (107, 122, 123, 108), (22, 23, 124, 109), (109, 124, 125, 110), (110, 125, 126, 111), (111, 126, 127, 112), (112, 127, 128, 113), (113, 128, 129, 114), (114, 129, 130, 115), (115, 130, 131, 116), (116, 131, 132, 117), (117, 132, 133, 118), (118, 133, 134, 119), (119, 134, 135, 120), (120, 135, 136, 121), (121, 136, 137, 122), (122, 137, 138, 123), (23, 24, 139, 124), (124, 139, 140, 125), (125, 140, 141, 126), (126, 141, 142, 127), (127, 142, 143, 128), (128, 143, 144, 129), (129, 144, 145, 130), (130, 145, 146, 131), (131, 146, 147, 132), (132, 147, 148, 133), (133, 148, 149, 134), (134, 149, 150, 135), (135, 150, 151, 136), (136, 151, 152, 137), (137, 152, 153, 138), (24, 25, 154, 139), (139, 154, 155, 140), (140, 155, 156, 141), (141, 156, 157, 142), (142, 157, 158, 143), (143, 158, 159, 144), (144, 159, 160, 145), (145, 160, 161, 146), (146, 161, 162, 147), (147, 162, 163, 148), (148, 163, 164, 149), (149, 164, 165, 150), (150, 165, 166, 151), (151, 166, 167, 152), (152, 167, 168, 153), (25, 26, 169, 154), (154, 169, 170, 155), (155, 170, 171, 156), (156, 171, 172, 157), (157, 172, 173, 158), (158, 173, 174, 159), (159, 174, 175, 160), (160, 175, 176, 161), (161, 176, 177, 162), (162, 177, 178, 163), (163, 178, 179, 164), (164, 179, 180, 165), (165, 180, 181, 166), (166, 181, 182, 167), (167, 182, 183, 168), (26, 27, 184, 169), (169, 184, 185, 170), (170, 185, 186, 171), (171, 186, 187, 172), (172, 187, 188, 173), (173, 188, 189, 174), (174, 189, 190, 175), (175, 190, 191, 176), (176, 191, 192, 177), (177, 192, 193, 178), (178, 193, 194, 179), (179, 194, 195, 180), (180, 195, 196, 181), (181, 196, 197, 182), (182, 197, 198, 183), (27, 28, 199, 184), (184, 199, 200, 185), (185, 200, 201, 186), (186, 201, 202, 187), (187, 202, 203, 188), (188, 203, 204, 189), (189, 204, 205, 190), (190, 205, 206, 191), (191, 206, 207, 192), (192, 207, 208, 193), (193, 208, 209, 194), (194, 209, 210, 195), (195, 210, 211, 196), (196, 211, 212, 197), (197, 212, 213, 198), (28, 29, 214, 199), (199, 214, 215, 200), (200, 215, 216, 201), (201, 216, 217, 202), (202, 217, 218, 203), (203, 218, 219, 204), (204, 219, 220, 205), (205, 220, 221, 206), (206, 221, 222, 207), (207, 222, 223, 208), (208, 223, 224, 209), (209, 224, 225, 210), (210, 225, 226, 211), (211, 226, 227, 212), (212, 227, 228, 213), (29, 30, 229, 214), (214, 229, 230, 215), (215, 230, 231, 216), (216, 231, 232, 217), (217, 232, 233, 218), (218, 233, 234, 219), (219, 234, 235, 220), (220, 235, 236, 221), (221, 236, 237, 222), (222, 237, 238, 223), (223, 238, 239, 224), (224, 239, 240, 225), (225, 240, 241, 226), (226, 241, 242, 227), (227, 242, 243, 228), (30, 31, 244, 229), (229, 244, 245, 230), (230, 245, 246, 231), (231, 246, 247, 232), (232, 247, 248, 233), (233, 248, 249, 234), (234, 249, 250, 235), (235, 250, 251, 236), (236, 251, 252, 237), (237, 252, 253, 238), (238, 253, 254, 239), (239, 254, 255, 240), (240, 255, 256, 241), (241, 256, 257, 242), (242, 257, 258, 243), (31, 32, 259, 244), (244, 259, 260, 245), (245, 260, 261, 246), (246, 261, 262, 247), (247, 262, 263, 248), (248, 263, 264, 249), (249, 264, 265, 250), (250, 265, 266, 251), (251, 266, 267, 252), (252, 267, 268, 253), (253, 268, 269, 254), (254, 269, 270, 255), (255, 270, 271, 256), (256, 271, 272, 257), (257, 272, 273, 258), (32, 33, 274, 259), (259, 274, 275, 260), (260, 275, 276, 261), (261, 276, 277, 262), (262, 277, 278, 263), (263, 278, 279, 264), (264, 279, 280, 265), (265, 280, 281, 266), (266, 281, 282, 267), (267, 282, 283, 268), (268, 283, 284, 269), (269, 284, 285, 270), (270, 285, 286, 271), (271, 286, 287, 272), (272, 287, 288, 273), (33, 2, 34, 274), (274, 34, 35, 275), (275, 35, 36, 276), (276, 36, 37, 277), (277, 37, 38, 278), (278, 38, 39, 279), (279, 39, 40, 280), (280, 40, 41, 281), (281, 41, 42, 282), (282, 42, 43, 283), (283, 43, 44, 284), (284, 44, 45, 285), (285, 45, 46, 286), (286, 46, 47, 287), (287, 47, 48, 288), (577, 338, 292, 337), (293, 289, 352, 367), (367, 352, 351, 382), (382, 351, 350, 397), (397, 350, 349, 412), (412, 349, 348, 427), (427, 348, 347, 442), (442, 347, 346, 457), (457, 346, 345, 472), (472, 345, 344, 487), (487, 344, 343, 502), (502, 343, 342, 517), (517, 342, 341, 532), (532, 341, 340, 547), (547, 340, 339, 562), (562, 339, 338, 577), (290, 307, 353, 308), (307, 306, 354, 353), (306, 305, 355, 354), (305, 304, 356, 355), (304, 303, 357, 356), (303, 302, 358, 357), (302, 301, 359, 358), (301, 300, 360, 359), (300, 299, 361, 360), (299, 298, 362, 361), (298, 297, 363, 362), (297, 296, 364, 363), (296, 295, 365, 364), (295, 294, 366, 365), (294, 293, 367, 366), (308, 353, 368, 309), (353, 354, 369, 368), (354, 355, 370, 369), (355, 356, 371, 370), (356, 357, 372, 371), (357, 358, 373, 372), (358, 359, 374, 373), (359, 360, 375, 374), (360, 361, 376, 375), (361, 362, 377, 376), (362, 363, 378, 377), (363, 364, 379, 378), (364, 365, 380, 379), (365, 366, 381, 380), (366, 367, 382, 381), (309, 368, 383, 310), (368, 369, 384, 383), (369, 370, 385, 384), (370, 371, 386, 385), (371, 372, 387, 386), (372, 373, 388, 387), (373, 374, 389, 388), (374, 375, 390, 389), (375, 376, 391, 390), (376, 377, 392, 391), (377, 378, 393, 392), (378, 379, 394, 393), (379, 380, 395, 394), (380, 381, 396, 395), (381, 382, 397, 396), (310, 383, 398, 311), (383, 384, 399, 398), (384, 385, 400, 399), (385, 386, 401, 400), (386, 387, 402, 401), (387, 388, 403, 402), (388, 389, 404, 403), (389, 390, 405, 404), (390, 391, 406, 405), (391, 392, 407, 406), (392, 393, 408, 407), (393, 394, 409, 408), (394, 395, 410, 409), (395, 396, 411, 410), (396, 397, 412, 411), (311, 398, 413, 312), (398, 399, 414, 413), (399, 400, 415, 414), (400, 401, 416, 415), (401, 402, 417, 416), (402, 403, 418, 417), (403, 404, 419, 418), (404, 405, 420, 419), (405, 406, 421, 420), (406, 407, 422, 421), (407, 408, 423, 422), (408, 409, 424, 423), (409, 410, 425, 424), (410, 411, 426, 425), (411, 412, 427, 426), (312, 413, 428, 313), (413, 414, 429, 428), (414, 415, 430, 429), (415, 416, 431, 430), (416, 417, 432, 431), (417, 418, 433, 432), (418, 419, 434, 433), (419, 420, 435, 434), (420, 421, 436, 435), (421, 422, 437, 436), (422, 423, 438, 437), (423, 424, 439, 438), (424, 425, 440, 439), (425, 426, 441, 440), (426, 427, 442, 441), (313, 428, 443, 314), (428, 429, 444, 443), (429, 430, 445, 444), (430, 431, 446, 445), (431, 432, 447, 446), (432, 433, 448, 447), (433, 434, 449, 448), (434, 435, 450, 449), (435, 436, 451, 450), (436, 437, 452, 451), (437, 438, 453, 452), (438, 439, 454, 453), (439, 440, 455, 454), (440, 441, 456, 455), (441, 442, 457, 456), (314, 443, 458, 315), (443, 444, 459, 458), (444, 445, 460, 459), (445, 446, 461, 460), (446, 447, 462, 461), (447, 448, 463, 462), (448, 449, 464, 463), (449, 450, 465, 464), (450, 451, 466, 465), (451, 452, 467, 466), (452, 453, 468, 467), (453, 454, 469, 468), (454, 455, 470, 469), (455, 456, 471, 470), (456, 457, 472, 471), (315, 458, 473, 316), (458, 459, 474, 473), (459, 460, 475, 474), (460, 461, 476, 475), (461, 462, 477, 476), (462, 463, 478, 477), (463, 464, 479, 478), (464, 465, 480, 479), (465, 466, 481, 480), (466, 467, 482, 481), (467, 468, 483, 482), (468, 469, 484, 483), (469, 470, 485, 484), (470, 471, 486, 485), (471, 472, 487, 486), (316, 473, 488, 317), (473, 474, 489, 488), (474, 475, 490, 489), (475, 476, 491, 490), (476, 477, 492, 491), (477, 478, 493, 492), (478, 479, 494, 493), (479, 480, 495, 494), (480, 481, 496, 495), (481, 482, 497, 496), (482, 483, 498, 497), (483, 484, 499, 498), (484, 485, 500, 499), (485, 486, 501, 500), (486, 487, 502, 501), (317, 488, 503, 318), (488, 489, 504, 503), (489, 490, 505, 504), (490, 491, 506, 505), (491, 492, 507, 506), (492, 493, 508, 507), (493, 494, 509, 508), (494, 495, 510, 509), (495, 496, 511, 510), (496, 497, 512, 511), (497, 498, 513, 512), (498, 499, 514, 513), (499, 500, 515, 514), (500, 501, 516, 515), (501, 502, 517, 516), (318, 503, 518, 319), (503, 504, 519, 518), (504, 505, 520, 519), (505, 506, 521, 520), (506, 507, 522, 521), (507, 508, 523, 522), (508, 509, 524, 523), (509, 510, 525, 524), (510, 511, 526, 525), (511, 512, 527, 526), (512, 513, 528, 527), (513, 514, 529, 528), (514, 515, 530, 529), (515, 516, 531, 530), (516, 517, 532, 531), (319, 518, 533, 320), (518, 519, 534, 533), (519, 520, 535, 534), (520, 521, 536, 535), (521, 522, 537, 536), (522, 523, 538, 537), (523, 524, 539, 538), (524, 525, 540, 539), (525, 526, 541, 540), (526, 527, 542, 541), (527, 528, 543, 542), (528, 529, 544, 543), (529, 530, 545, 544), (530, 531, 546, 545), (531, 532, 547, 546), (320, 533, 548, 321), (533, 534, 549, 548), (534, 535, 550, 549), (535, 536, 551, 550), (536, 537, 552, 551), (537, 538, 553, 552), (538, 539, 554, 553), (539, 540, 555, 554), (540, 541, 556, 555), (541, 542, 557, 556), (542, 543, 558, 557), (543, 544, 559, 558), (544, 545, 560, 559), (545, 546, 561, 560), (546, 547, 562, 561), (321, 548, 563, 322), (548, 549, 564, 563), (549, 550, 565, 564), (550, 551, 566, 565), (551, 552, 567, 566), (552, 553, 568, 567), (553, 554, 569, 568), (554, 555, 570, 569), (555, 556, 571, 570), (556, 557, 572, 571), (557, 558, 573, 572), (558, 559, 574, 573), (559, 560, 575, 574), (560, 561, 576, 575), (561, 562, 577, 576), (322, 563, 323, 291), (563, 564, 324, 323), (564, 565, 325, 324), (565, 566, 326, 325), (566, 567, 327, 326), (567, 568, 328, 327), (568, 569, 329, 328), (569, 570, 330, 329), (570, 571, 331, 330), (571, 572, 332, 331), (572, 573, 333, 332), (573, 574, 334, 333), (574, 575, 335, 334), (575, 576, 336, 335), (576, 577, 337, 336)])
_uv = me_circle_005.uv_layers.new(name='UVMap')
_uv.uv.foreach_set('vector', [0.8812, 0.5326, 0.8812, 0.5025, 0.9358, 0.5017, 0.9358, 0.5318, 0.8812, 0.9819, 0.8812, 0.9521, 0.9358, 0.9512, 0.9358, 0.9811, 0.8812, 0.9521, 0.8812, 0.9222, 0.9358, 0.9214, 0.9358, 0.9512, 0.8812, 0.9222, 0.8812, 0.8924, 0.9358, 0.8915, 0.9358, 0.9214, 0.8812, 0.8924, 0.8812, 0.8625, 0.9358, 0.8617, 0.9358, 0.8915, 0.8812, 0.8625, 0.8812, 0.8326, 0.9358, 0.8318, 0.9358, 0.8617, 0.8812, 0.8326, 0.8812, 0.8027, 0.9358, 0.8019, 0.9358, 0.8318, 0.8812, 0.8027, 0.8812, 0.7728, 0.9358, 0.7719, 0.9358, 0.8019, 0.8812, 0.7728, 0.8812, 0.7429, 0.9358, 0.742, 0.9358, 0.7719, 0.8812, 0.7429, 0.8812, 0.7129, 0.9358, 0.712, 0.9358, 0.742, 0.8812, 0.7129, 0.8812, 0.6829, 0.9358, 0.682, 0.9358, 0.712, 0.8812, 0.6829, 0.8812, 0.6529, 0.9358, 0.652, 0.9358, 0.682, 0.8812, 0.6529, 0.8812, 0.6228, 0.9358, 0.622, 0.9358, 0.652, 0.8812, 0.6228, 0.8812, 0.5928, 0.9358, 0.5919, 0.9358, 0.622, 0.8812, 0.5928, 0.8812, 0.5627, 0.9358, 0.5619, 0.9358, 0.5919, 0.8812, 0.5627, 0.8812, 0.5326, 0.9358, 0.5318, 0.9358, 0.5619, 0.06125, 0.9811, 0.06125, 0.9512, 0.1159, 0.9521, 0.1159, 0.9819, 0.1159, 0.9819, 0.1159, 0.9521, 0.1706, 0.9529, 0.1706, 0.9826, 0.1706, 0.9826, 0.1706, 0.9529, 0.2252, 0.9536, 0.2252, 0.9834, 0.2252, 0.9834, 0.2252, 0.9536, 0.2799, 0.9543, 0.2799, 0.9841, 0.2799, 0.9841, 0.2799, 0.9543, 0.3346, 0.9549, 0.3346, 0.9846, 0.3346, 0.9846, 0.3346, 0.9549, 0.3892, 0.9553, 0.3892, 0.9851, 0.3892, 0.9851, 0.3892, 0.9553, 0.4439, 0.9556, 0.4439, 0.9853, 0.4439, 0.9853, 0.4439, 0.9556, 0.4985, 0.9557, 0.4985, 0.9854, 0.4985, 0.9854, 0.4985, 0.9557, 0.5532, 0.9556, 0.5532, 0.9853, 0.5532, 0.9853, 0.5532, 0.9556, 0.6079, 0.9553, 0.6079, 0.9851, 0.6079, 0.9851, 0.6079, 0.9553, 0.6625, 0.9549, 0.6625, 0.9846, 0.6625, 0.9846, 0.6625, 0.9549, 0.7172, 0.9543, 0.7172, 0.9841, 0.7172, 0.9841, 0.7172, 0.9543, 0.7718, 0.9536, 0.7718, 0.9834, 0.7718, 0.9834, 0.7718, 0.9536, 0.8265, 0.9529, 0.8265, 0.9826, 0.8265, 0.9826, 0.8265, 0.9529, 0.8812, 0.9521, 0.8812, 0.9819, 0.06125, 0.9512, 0.06125, 0.9214, 0.1159, 0.9222, 0.1159, 0.9521, 0.1159, 0.9521, 0.1159, 0.9222, 0.1706, 0.9231, 0.1706, 0.9529, 0.1706, 0.9529, 0.1706, 0.9231, 0.2252, 0.9238, 0.2252, 0.9536, 0.2252, 0.9536, 0.2252, 0.9238, 0.2799, 0.9245, 0.2799, 0.9543, 0.2799, 0.9543, 0.2799, 0.9245, 0.3346, 0.9251, 0.3346, 0.9549, 0.3346, 0.9549, 0.3346, 0.9251, 0.3892, 0.9256, 0.3892, 0.9553, 0.3892, 0.9553, 0.3892, 0.9256, 0.4439, 0.9259, 0.4439, 0.9556, 0.4439, 0.9556, 0.4439, 0.9259, 0.4985, 0.926, 0.4985, 0.9557, 0.4985, 0.9557, 0.4985, 0.926, 0.5532, 0.9259, 0.5532, 0.9556, 0.5532, 0.9556, 0.5532, 0.9259, 0.6079, 0.9256, 0.6079, 0.9553, 0.6079, 0.9553, 0.6079, 0.9256, 0.6625, 0.9251, 0.6625, 0.9549, 0.6625, 0.9549, 0.6625, 0.9251, 0.7172, 0.9245, 0.7172, 0.9543, 0.7172, 0.9543, 0.7172, 0.9245, 0.7718, 0.9238, 0.7718, 0.9536, 0.7718, 0.9536, 0.7718, 0.9238, 0.8265, 0.9231, 0.8265, 0.9529, 0.8265, 0.9529, 0.8265, 0.9231, 0.8812, 0.9222, 0.8812, 0.9521, 0.06125, 0.9214, 0.06125, 0.8915, 0.1159, 0.8924, 0.1159, 0.9222, 0.1159, 0.9222, 0.1159, 0.8924, 0.1706, 0.8932, 0.1706, 0.9231, 0.1706, 0.9231, 0.1706, 0.8932, 0.2252, 0.894, 0.2252, 0.9238, 0.2252, 0.9238, 0.2252, 0.894, 0.2799, 0.8947, 0.2799, 0.9245, 0.2799, 0.9245, 0.2799, 0.8947, 0.3346, 0.8953, 0.3346, 0.9251, 0.3346, 0.9251, 0.3346, 0.8953, 0.3892, 0.8958, 0.3892, 0.9256, 0.3892, 0.9256, 0.3892, 0.8958, 0.4439, 0.8961, 0.4439, 0.9259, 0.4439, 0.9259, 0.4439, 0.8961, 0.4985, 0.8962, 0.4985, 0.926, 0.4985, 0.926, 0.4985, 0.8962, 0.5532, 0.8961, 0.5532, 0.9259, 0.5532, 0.9259, 0.5532, 0.8961, 0.6079, 0.8958, 0.6079, 0.9256, 0.6079, 0.9256, 0.6079, 0.8958, 0.6625, 0.8953, 0.6625, 0.9251, 0.6625, 0.9251, 0.6625, 0.8953, 0.7172, 0.8947, 0.7172, 0.9245, 0.7172, 0.9245, 0.7172, 0.8947, 0.7718, 0.894, 0.7718, 0.9238, 0.7718, 0.9238, 0.7718, 0.894, 0.8265, 0.8932, 0.8265, 0.9231, 0.8265, 0.9231, 0.8265, 0.8932, 0.8812, 0.8924, 0.8812, 0.9222, 0.06125, 0.8915, 0.06125, 0.8617, 0.1159, 0.8625, 0.1159, 0.8924, 0.1159, 0.8924, 0.1159, 0.8625, 0.1706, 0.8634, 0.1706, 0.8932, 0.1706, 0.8932, 0.1706, 0.8634, 0.2252, 0.8642, 0.2252, 0.894, 0.2252, 0.894, 0.2252, 0.8642, 0.2799, 0.8649, 0.2799, 0.8947, 0.2799, 0.8947, 0.2799, 0.8649, 0.3346, 0.8655, 0.3346, 0.8953, 0.3346, 0.8953, 0.3346, 0.8655, 0.3892, 0.866, 0.3892, 0.8958, 0.3892, 0.8958, 0.3892, 0.866, 0.4439, 0.8663, 0.4439, 0.8961, 0.4439, 0.8961, 0.4439, 0.8663, 0.4985, 0.8664, 0.4985, 0.8962, 0.4985, 0.8962, 0.4985, 0.8664, 0.5532, 0.8663, 0.5532, 0.8961, 0.5532, 0.8961, 0.5532, 0.8663, 0.6079, 0.866, 0.6079, 0.8958, 0.6079, 0.8958, 0.6079, 0.866, 0.6625, 0.8655, 0.6625, 0.8953, 0.6625, 0.8953, 0.6625, 0.8655, 0.7172, 0.8649, 0.7172, 0.8947, 0.7172, 0.8947, 0.7172, 0.8649, 0.7718, 0.8642, 0.7718, 0.894, 0.7718, 0.894, 0.7718, 0.8642, 0.8265, 0.8634, 0.8265, 0.8932, 0.8265, 0.8932, 0.8265, 0.8634, 0.8812, 0.8625, 0.8812, 0.8924, 0.06125, 0.8617, 0.06125, 0.8318, 0.1159, 0.8326, 0.1159, 0.8625, 0.1159, 0.8625, 0.1159, 0.8326, 0.1706, 0.8335, 0.1706, 0.8634, 0.1706, 0.8634, 0.1706, 0.8335, 0.2252, 0.8343, 0.2252, 0.8642, 0.2252, 0.8642, 0.2252, 0.8343, 0.2799, 0.8351, 0.2799, 0.8649, 0.2799, 0.8649, 0.2799, 0.8351, 0.3346, 0.8357, 0.3346, 0.8655, 0.3346, 0.8655, 0.3346, 0.8357, 0.3892, 0.8362, 0.3892, 0.866, 0.3892, 0.866, 0.3892, 0.8362, 0.4439, 0.8365, 0.4439, 0.8663, 0.4439, 0.8663, 0.4439, 0.8365, 0.4985, 0.8366, 0.4985, 0.8664, 0.4985, 0.8664, 0.4985, 0.8366, 0.5532, 0.8365, 0.5532, 0.8663, 0.5532, 0.8663, 0.5532, 0.8365, 0.6079, 0.8362, 0.6079, 0.866, 0.6079, 0.866, 0.6079, 0.8362, 0.6625, 0.8357, 0.6625, 0.8655, 0.6625, 0.8655, 0.6625, 0.8357, 0.7172, 0.8351, 0.7172, 0.8649, 0.7172, 0.8649, 0.7172, 0.8351, 0.7718, 0.8343, 0.7718, 0.8642, 0.7718, 0.8642, 0.7718, 0.8343, 0.8265, 0.8335, 0.8265, 0.8634, 0.8265, 0.8634, 0.8265, 0.8335, 0.8812, 0.8326, 0.8812, 0.8625, 0.06125, 0.8318, 0.06125, 0.8019, 0.1159, 0.8027, 0.1159, 0.8326, 0.1159, 0.8326, 0.1159, 0.8027, 0.1706, 0.8036, 0.1706, 0.8335, 0.1706, 0.8335, 0.1706, 0.8036, 0.2252, 0.8044, 0.2252, 0.8343, 0.2252, 0.8343, 0.2252, 0.8044, 0.2799, 0.8052, 0.2799, 0.8351, 0.2799, 0.8351, 0.2799, 0.8052, 0.3346, 0.8058, 0.3346, 0.8357, 0.3346, 0.8357, 0.3346, 0.8058, 0.3892, 0.8063, 0.3892, 0.8362, 0.3892, 0.8362, 0.3892, 0.8063, 0.4439, 0.8066, 0.4439, 0.8365, 0.4439, 0.8365, 0.4439, 0.8066, 0.4985, 0.8067, 0.4985, 0.8366, 0.4985, 0.8366, 0.4985, 0.8067, 0.5532, 0.8066, 0.5532, 0.8365, 0.5532, 0.8365, 0.5532, 0.8066, 0.6079, 0.8063, 0.6079, 0.8362, 0.6079, 0.8362, 0.6079, 0.8063, 0.6625, 0.8058, 0.6625, 0.8357, 0.6625, 0.8357, 0.6625, 0.8058, 0.7172, 0.8052, 0.7172, 0.8351, 0.7172, 0.8351, 0.7172, 0.8052, 0.7718, 0.8044, 0.7718, 0.8343, 0.7718, 0.8343, 0.7718, 0.8044, 0.8265, 0.8036, 0.8265, 0.8335, 0.8265, 0.8335, 0.8265, 0.8036, 0.8812, 0.8027, 0.8812, 0.8326, 0.06125, 0.8019, 0.06125, 0.7719, 0.1159, 0.7728, 0.1159, 0.8027, 0.1159, 0.8027, 0.1159, 0.7728, 0.1706, 0.7737, 0.1706, 0.8036, 0.1706, 0.8036, 0.1706, 0.7737, 0.2252, 0.7745, 0.2252, 0.8044, 0.2252, 0.8044, 0.2252, 0.7745, 0.2799, 0.7753, 0.2799, 0.8052, 0.2799, 0.8052, 0.2799, 0.7753, 0.3346, 0.7759, 0.3346, 0.8058, 0.3346, 0.8058, 0.3346, 0.7759, 0.3892, 0.7764, 0.3892, 0.8063, 0.3892, 0.8063, 0.3892, 0.7764, 0.4439, 0.7767, 0.4439, 0.8066, 0.4439, 0.8066, 0.4439, 0.7767, 0.4985, 0.7768, 0.4985, 0.8067, 0.4985, 0.8067, 0.4985, 0.7768, 0.5532, 0.7767, 0.5532, 0.8066, 0.5532, 0.8066, 0.5532, 0.7767, 0.6079, 0.7764, 0.6079, 0.8063, 0.6079, 0.8063, 0.6079, 0.7764, 0.6625, 0.7759, 0.6625, 0.8058, 0.6625, 0.8058, 0.6625, 0.7759, 0.7172, 0.7753, 0.7172, 0.8052, 0.7172, 0.8052, 0.7172, 0.7753, 0.7718, 0.7745, 0.7718, 0.8044, 0.7718, 0.8044, 0.7718, 0.7745, 0.8265, 0.7737, 0.8265, 0.8036, 0.8265, 0.8036, 0.8265, 0.7737, 0.8812, 0.7728, 0.8812, 0.8027, 0.06125, 0.7719, 0.06125, 0.742, 0.1159, 0.7429, 0.1159, 0.7728, 0.1159, 0.7728, 0.1159, 0.7429, 0.1706, 0.7437, 0.1706, 0.7737, 0.1706, 0.7737, 0.1706, 0.7437, 0.2252, 0.7446, 0.2252, 0.7745, 0.2252, 0.7745, 0.2252, 0.7446, 0.2799, 0.7453, 0.2799, 0.7753, 0.2799, 0.7753, 0.2799, 0.7453, 0.3346, 0.746, 0.3346, 0.7759, 0.3346, 0.7759, 0.3346, 0.746, 0.3892, 0.7465, 0.3892, 0.7764, 0.3892, 0.7764, 0.3892, 0.7465, 0.4439, 0.7468, 0.4439, 0.7767, 0.4439, 0.7767, 0.4439, 0.7468, 0.4985, 0.7469, 0.4985, 0.7768, 0.4985, 0.7768, 0.4985, 0.7469, 0.5532, 0.7468, 0.5532, 0.7767, 0.5532, 0.7767, 0.5532, 0.7468, 0.6079, 0.7465, 0.6079, 0.7764, 0.6079, 0.7764, 0.6079, 0.7465, 0.6625, 0.746, 0.6625, 0.7759, 0.6625, 0.7759, 0.6625, 0.746, 0.7172, 0.7453, 0.7172, 0.7753, 0.7172, 0.7753, 0.7172, 0.7453, 0.7718, 0.7446, 0.7718, 0.7745, 0.7718, 0.7745, 0.7718, 0.7446, 0.8265, 0.7437, 0.8265, 0.7737, 0.8265, 0.7737, 0.8265, 0.7437, 0.8812, 0.7429, 0.8812, 0.7728, 0.06125, 0.742, 0.06125, 0.712, 0.1159, 0.7129, 0.1159, 0.7429, 0.1159, 0.7429, 0.1159, 0.7129, 0.1706, 0.7138, 0.1706, 0.7437, 0.1706, 0.7437, 0.1706, 0.7138, 0.2252, 0.7146, 0.2252, 0.7446, 0.2252, 0.7446, 0.2252, 0.7146, 0.2799, 0.7153, 0.2799, 0.7453, 0.2799, 0.7453, 0.2799, 0.7153, 0.3346, 0.716, 0.3346, 0.746, 0.3346, 0.746, 0.3346, 0.716, 0.3892, 0.7165, 0.3892, 0.7465, 0.3892, 0.7465, 0.3892, 0.7165, 0.4439, 0.7168, 0.4439, 0.7468, 0.4439, 0.7468, 0.4439, 0.7168, 0.4985, 0.7169, 0.4985, 0.7469, 0.4985, 0.7469, 0.4985, 0.7169, 0.5532, 0.7168, 0.5532, 0.7468, 0.5532, 0.7468, 0.5532, 0.7168, 0.6079, 0.7165, 0.6079, 0.7465, 0.6079, 0.7465, 0.6079, 0.7165, 0.6625, 0.716, 0.6625, 0.746, 0.6625, 0.746, 0.6625, 0.716, 0.7172, 0.7153, 0.7172, 0.7453, 0.7172, 0.7453, 0.7172, 0.7153, 0.7718, 0.7146, 0.7718, 0.7446, 0.7718, 0.7446, 0.7718, 0.7146, 0.8265, 0.7138, 0.8265, 0.7437, 0.8265, 0.7437, 0.8265, 0.7138, 0.8812, 0.7129, 0.8812, 0.7429, 0.06125, 0.712, 0.06125, 0.682, 0.1159, 0.6829, 0.1159, 0.7129, 0.1159, 0.7129, 0.1159, 0.6829, 0.1706, 0.6838, 0.1706, 0.7138, 0.1706, 0.7138, 0.1706, 0.6838, 0.2252, 0.6846, 0.2252, 0.7146, 0.2252, 0.7146, 0.2252, 0.6846, 0.2799, 0.6853, 0.2799, 0.7153, 0.2799, 0.7153, 0.2799, 0.6853, 0.3346, 0.686, 0.3346, 0.716, 0.3346, 0.716, 0.3346, 0.686, 0.3892, 0.6865, 0.3892, 0.7165, 0.3892, 0.7165, 0.3892, 0.6865, 0.4439, 0.6868, 0.4439, 0.7168, 0.4439, 0.7168, 0.4439, 0.6868, 0.4985, 0.6869, 0.4985, 0.7169, 0.4985, 0.7169, 0.4985, 0.6869, 0.5532, 0.6868, 0.5532, 0.7168, 0.5532, 0.7168, 0.5532, 0.6868, 0.6079, 0.6865, 0.6079, 0.7165, 0.6079, 0.7165, 0.6079, 0.6865, 0.6625, 0.686, 0.6625, 0.716, 0.6625, 0.716, 0.6625, 0.686, 0.7172, 0.6853, 0.7172, 0.7153, 0.7172, 0.7153, 0.7172, 0.6853, 0.7718, 0.6846, 0.7718, 0.7146, 0.7718, 0.7146, 0.7718, 0.6846, 0.8265, 0.6838, 0.8265, 0.7138, 0.8265, 0.7138, 0.8265, 0.6838, 0.8812, 0.6829, 0.8812, 0.7129, 0.06125, 0.682, 0.06125, 0.652, 0.1159, 0.6529, 0.1159, 0.6829, 0.1159, 0.6829, 0.1159, 0.6529, 0.1706, 0.6537, 0.1706, 0.6838, 0.1706, 0.6838, 0.1706, 0.6537, 0.2252, 0.6546, 0.2252, 0.6846, 0.2252, 0.6846, 0.2252, 0.6546, 0.2799, 0.6553, 0.2799, 0.6853, 0.2799, 0.6853, 0.2799, 0.6553, 0.3346, 0.6559, 0.3346, 0.686, 0.3346, 0.686, 0.3346, 0.6559, 0.3892, 0.6564, 0.3892, 0.6865, 0.3892, 0.6865, 0.3892, 0.6564, 0.4439, 0.6567, 0.4439, 0.6868, 0.4439, 0.6868, 0.4439, 0.6567, 0.4985, 0.6568, 0.4985, 0.6869, 0.4985, 0.6869, 0.4985, 0.6568, 0.5532, 0.6567, 0.5532, 0.6868, 0.5532, 0.6868, 0.5532, 0.6567, 0.6079, 0.6564, 0.6079, 0.6865, 0.6079, 0.6865, 0.6079, 0.6564, 0.6625, 0.6559, 0.6625, 0.686, 0.6625, 0.686, 0.6625, 0.6559, 0.7172, 0.6553, 0.7172, 0.6853, 0.7172, 0.6853, 0.7172, 0.6553, 0.7718, 0.6546, 0.7718, 0.6846, 0.7718, 0.6846, 0.7718, 0.6546, 0.8265, 0.6537, 0.8265, 0.6838, 0.8265, 0.6838, 0.8265, 0.6537, 0.8812, 0.6529, 0.8812, 0.6829, 0.06125, 0.652, 0.06125, 0.622, 0.1159, 0.6228, 0.1159, 0.6529, 0.1159, 0.6529, 0.1159, 0.6228, 0.1706, 0.6237, 0.1706, 0.6537, 0.1706, 0.6537, 0.1706, 0.6237, 0.2252, 0.6245, 0.2252, 0.6546, 0.2252, 0.6546, 0.2252, 0.6245, 0.2799, 0.6252, 0.2799, 0.6553, 0.2799, 0.6553, 0.2799, 0.6252, 0.3346, 0.6259, 0.3346, 0.6559, 0.3346, 0.6559, 0.3346, 0.6259, 0.3892, 0.6263, 0.3892, 0.6564, 0.3892, 0.6564, 0.3892, 0.6263, 0.4439, 0.6266, 0.4439, 0.6567, 0.4439, 0.6567, 0.4439, 0.6266, 0.4985, 0.6267, 0.4985, 0.6568, 0.4985, 0.6568, 0.4985, 0.6267, 0.5532, 0.6266, 0.5532, 0.6567, 0.5532, 0.6567, 0.5532, 0.6266, 0.6079, 0.6263, 0.6079, 0.6564, 0.6079, 0.6564, 0.6079, 0.6263, 0.6625, 0.6259, 0.6625, 0.6559, 0.6625, 0.6559, 0.6625, 0.6259, 0.7172, 0.6252, 0.7172, 0.6553, 0.7172, 0.6553, 0.7172, 0.6252, 0.7718, 0.6245, 0.7718, 0.6546, 0.7718, 0.6546, 0.7718, 0.6245, 0.8265, 0.6237, 0.8265, 0.6537, 0.8265, 0.6537, 0.8265, 0.6237, 0.8812, 0.6228, 0.8812, 0.6529, 0.06125, 0.622, 0.06125, 0.5919, 0.1159, 0.5928, 0.1159, 0.6228, 0.1159, 0.6228, 0.1159, 0.5928, 0.1706, 0.5936, 0.1706, 0.6237, 0.1706, 0.6237, 0.1706, 0.5936, 0.2252, 0.5944, 0.2252, 0.6245, 0.2252, 0.6245, 0.2252, 0.5944, 0.2799, 0.5951, 0.2799, 0.6252, 0.2799, 0.6252, 0.2799, 0.5951, 0.3346, 0.5957, 0.3346, 0.6259, 0.3346, 0.6259, 0.3346, 0.5957, 0.3892, 0.5962, 0.3892, 0.6263, 0.3892, 0.6263, 0.3892, 0.5962, 0.4439, 0.5965, 0.4439, 0.6266, 0.4439, 0.6266, 0.4439, 0.5965, 0.4985, 0.5966, 0.4985, 0.6267, 0.4985, 0.6267, 0.4985, 0.5966, 0.5532, 0.5965, 0.5532, 0.6266, 0.5532, 0.6266, 0.5532, 0.5965, 0.6079, 0.5962, 0.6079, 0.6263, 0.6079, 0.6263, 0.6079, 0.5962, 0.6625, 0.5957, 0.6625, 0.6259, 0.6625, 0.6259, 0.6625, 0.5957, 0.7172, 0.5951, 0.7172, 0.6252, 0.7172, 0.6252, 0.7172, 0.5951, 0.7718, 0.5944, 0.7718, 0.6245, 0.7718, 0.6245, 0.7718, 0.5944, 0.8265, 0.5936, 0.8265, 0.6237, 0.8265, 0.6237, 0.8265, 0.5936, 0.8812, 0.5928, 0.8812, 0.6228, 0.06125, 0.5919, 0.06125, 0.5619, 0.1159, 0.5627, 0.1159, 0.5928, 0.1159, 0.5928, 0.1159, 0.5627, 0.1706, 0.5635, 0.1706, 0.5936, 0.1706, 0.5936, 0.1706, 0.5635, 0.2252, 0.5643, 0.2252, 0.5944, 0.2252, 0.5944, 0.2252, 0.5643, 0.2799, 0.565, 0.2799, 0.5951, 0.2799, 0.5951, 0.2799, 0.565, 0.3346, 0.5656, 0.3346, 0.5957, 0.3346, 0.5957, 0.3346, 0.5656, 0.3892, 0.5661, 0.3892, 0.5962, 0.3892, 0.5962, 0.3892, 0.5661, 0.4439, 0.5664, 0.4439, 0.5965, 0.4439, 0.5965, 0.4439, 0.5664, 0.4985, 0.5665, 0.4985, 0.5966, 0.4985, 0.5966, 0.4985, 0.5665, 0.5532, 0.5664, 0.5532, 0.5965, 0.5532, 0.5965, 0.5532, 0.5664, 0.6079, 0.5661, 0.6079, 0.5962, 0.6079, 0.5962, 0.6079, 0.5661, 0.6625, 0.5656, 0.6625, 0.5957, 0.6625, 0.5957, 0.6625, 0.5656, 0.7172, 0.565, 0.7172, 0.5951, 0.7172, 0.5951, 0.7172, 0.565, 0.7718, 0.5643, 0.7718, 0.5944, 0.7718, 0.5944, 0.7718, 0.5643, 0.8265, 0.5635, 0.8265, 0.5936, 0.8265, 0.5936, 0.8265, 0.5635, 0.8812, 0.5627, 0.8812, 0.5928, 0.06125, 0.5619, 0.06125, 0.5318, 0.1159, 0.5326, 0.1159, 0.5627, 0.1159, 0.5627, 0.1159, 0.5326, 0.1706, 0.5334, 0.1706, 0.5635, 0.1706, 0.5635, 0.1706, 0.5334, 0.2252, 0.5342, 0.2252, 0.5643, 0.2252, 0.5643, 0.2252, 0.5342, 0.2799, 0.5349, 0.2799, 0.565, 0.2799, 0.565, 0.2799, 0.5349, 0.3346, 0.5355, 0.3346, 0.5656, 0.3346, 0.5656, 0.3346, 0.5355, 0.3892, 0.5359, 0.3892, 0.5661, 0.3892, 0.5661, 0.3892, 0.5359, 0.4439, 0.5362, 0.4439, 0.5664, 0.4439, 0.5664, 0.4439, 0.5362, 0.4985, 0.5363, 0.4985, 0.5665, 0.4985, 0.5665, 0.4985, 0.5363, 0.5532, 0.5362, 0.5532, 0.5664, 0.5532, 0.5664, 0.5532, 0.5362, 0.6079, 0.5359, 0.6079, 0.5661, 0.6079, 0.5661, 0.6079, 0.5359, 0.6625, 0.5355, 0.6625, 0.5656, 0.6625, 0.5656, 0.6625, 0.5355, 0.7172, 0.5349, 0.7172, 0.565, 0.7172, 0.565, 0.7172, 0.5349, 0.7718, 0.5342, 0.7718, 0.5643, 0.7718, 0.5643, 0.7718, 0.5342, 0.8265, 0.5334, 0.8265, 0.5635, 0.8265, 0.5635, 0.8265, 0.5334, 0.8812, 0.5326, 0.8812, 0.5627, 0.06125, 0.5318, 0.06125, 0.5017, 0.1159, 0.5025, 0.1159, 0.5326, 0.1159, 0.5326, 0.1159, 0.5025, 0.1706, 0.5033, 0.1706, 0.5334, 0.1706, 0.5334, 0.1706, 0.5033, 0.2252, 0.504, 0.2252, 0.5342, 0.2252, 0.5342, 0.2252, 0.504, 0.2799, 0.5047, 0.2799, 0.5349, 0.2799, 0.5349, 0.2799, 0.5047, 0.3346, 0.5053, 0.3346, 0.5355, 0.3346, 0.5355, 0.3346, 0.5053, 0.3892, 0.5057, 0.3892, 0.5359, 0.3892, 0.5359, 0.3892, 0.5057, 0.4439, 0.506, 0.4439, 0.5362, 0.4439, 0.5362, 0.4439, 0.506, 0.4985, 0.5061, 0.4985, 0.5363, 0.4985, 0.5363, 0.4985, 0.5061, 0.5532, 0.506, 0.5532, 0.5362, 0.5532, 0.5362, 0.5532, 0.506, 0.6079, 0.5057, 0.6079, 0.5359, 0.6079, 0.5359, 0.6079, 0.5057, 0.6625, 0.5053, 0.6625, 0.5355, 0.6625, 0.5355, 0.6625, 0.5053, 0.7172, 0.5047, 0.7172, 0.5349, 0.7172, 0.5349, 0.7172, 0.5047, 0.7718, 0.504, 0.7718, 0.5342, 0.7718, 0.5342, 0.7718, 0.504, 0.8265, 0.5033, 0.8265, 0.5334, 0.8265, 0.5334, 0.8265, 0.5033, 0.8812, 0.5025, 0.8812, 0.5326, 0.1179, 0.0389, 0.06379, 0.03809, 0.06379, 0.008306, 0.1179, 0.009092, 0.1179, 0.4836, 0.06379, 0.4828, 0.06379, 0.4533, 0.1179, 0.4541, 0.1179, 0.4541, 0.06379, 0.4533, 0.06379, 0.4237, 0.1179, 0.4246, 0.1179, 0.4246, 0.06379, 0.4237, 0.06379, 0.3942, 0.1179, 0.395, 0.1179, 0.395, 0.06379, 0.3942, 0.06379, 0.3646, 0.1179, 0.3655, 0.1179, 0.3655, 0.06379, 0.3646, 0.06379, 0.335, 0.1179, 0.3359, 0.1179, 0.3359, 0.06379, 0.335, 0.06379, 0.3054, 0.1179, 0.3063, 0.1179, 0.3063, 0.06379, 0.3054, 0.06379, 0.2758, 0.1179, 0.2767, 0.1179, 0.2767, 0.06379, 0.2758, 0.06379, 0.2461, 0.1179, 0.247, 0.1179, 0.247, 0.06379, 0.2461, 0.06379, 0.2165, 0.1179, 0.2174, 0.1179, 0.2174, 0.06379, 0.2165, 0.06379, 0.1868, 0.1179, 0.1877, 0.1179, 0.1877, 0.06379, 0.1868, 0.06379, 0.1571, 0.1179, 0.1579, 0.1179, 0.1579, 0.06379, 0.1571, 0.06379, 0.1274, 0.1179, 0.1282, 0.1179, 0.1282, 0.06379, 0.1274, 0.06379, 0.09762, 0.1179, 0.09846, 0.1179, 0.09846, 0.06379, 0.09762, 0.06379, 0.06787, 0.1179, 0.06869, 0.1179, 0.06869, 0.06379, 0.06787, 0.06379, 0.03809, 0.1179, 0.0389, 0.9295, 0.4828, 0.8754, 0.4836, 0.8754, 0.4541, 0.9295, 0.4533, 0.8754, 0.4836, 0.8213, 0.4844, 0.8213, 0.4549, 0.8754, 0.4541, 0.8213, 0.4844, 0.7672, 0.4851, 0.7672, 0.4556, 0.8213, 0.4549, 0.7672, 0.4851, 0.7131, 0.4858, 0.7131, 0.4563, 0.7672, 0.4556, 0.7131, 0.4858, 0.659, 0.4863, 0.659, 0.4569, 0.7131, 0.4563, 0.659, 0.4863, 0.6049, 0.4868, 0.6049, 0.4573, 0.659, 0.4569, 0.6049, 0.4868, 0.5508, 0.487, 0.5508, 0.4576, 0.6049, 0.4573, 0.5508, 0.487, 0.4967, 0.4871, 0.4967, 0.4577, 0.5508, 0.4576, 0.4967, 0.4871, 0.4426, 0.487, 0.4426, 0.4576, 0.4967, 0.4577, 0.4426, 0.487, 0.3884, 0.4868, 0.3884, 0.4573, 0.4426, 0.4576, 0.3884, 0.4868, 0.3343, 0.4863, 0.3343, 0.4569, 0.3884, 0.4573, 0.3343, 0.4863, 0.2802, 0.4858, 0.2802, 0.4563, 0.3343, 0.4569, 0.2802, 0.4858, 0.2261, 0.4851, 0.2261, 0.4556, 0.2802, 0.4563, 0.2261, 0.4851, 0.172, 0.4844, 0.172, 0.4549, 0.2261, 0.4556, 0.172, 0.4844, 0.1179, 0.4836, 0.1179, 0.4541, 0.172, 0.4549, 0.9295, 0.4533, 0.8754, 0.4541, 0.8754, 0.4246, 0.9295, 0.4237, 0.8754, 0.4541, 0.8213, 0.4549, 0.8213, 0.4254, 0.8754, 0.4246, 0.8213, 0.4549, 0.7672, 0.4556, 0.7672, 0.4262, 0.8213, 0.4254, 0.7672, 0.4556, 0.7131, 0.4563, 0.7131, 0.4269, 0.7672, 0.4262, 0.7131, 0.4563, 0.659, 0.4569, 0.659, 0.4274, 0.7131, 0.4269, 0.659, 0.4569, 0.6049, 0.4573, 0.6049, 0.4279, 0.659, 0.4274, 0.6049, 0.4573, 0.5508, 0.4576, 0.5508, 0.4282, 0.6049, 0.4279, 0.5508, 0.4576, 0.4967, 0.4577, 0.4967, 0.4283, 0.5508, 0.4282, 0.4967, 0.4577, 0.4426, 0.4576, 0.4426, 0.4282, 0.4967, 0.4283, 0.4426, 0.4576, 0.3884, 0.4573, 0.3884, 0.4279, 0.4426, 0.4282, 0.3884, 0.4573, 0.3343, 0.4569, 0.3343, 0.4274, 0.3884, 0.4279, 0.3343, 0.4569, 0.2802, 0.4563, 0.2802, 0.4269, 0.3343, 0.4274, 0.2802, 0.4563, 0.2261, 0.4556, 0.2261, 0.4262, 0.2802, 0.4269, 0.2261, 0.4556, 0.172, 0.4549, 0.172, 0.4254, 0.2261, 0.4262, 0.172, 0.4549, 0.1179, 0.4541, 0.1179, 0.4246, 0.172, 0.4254, 0.9295, 0.4237, 0.8754, 0.4246, 0.8754, 0.395, 0.9295, 0.3942, 0.8754, 0.4246, 0.8213, 0.4254, 0.8213, 0.3959, 0.8754, 0.395, 0.8213, 0.4254, 0.7672, 0.4262, 0.7672, 0.3966, 0.8213, 0.3959, 0.7672, 0.4262, 0.7131, 0.4269, 0.7131, 0.3974, 0.7672, 0.3966, 0.7131, 0.4269, 0.659, 0.4274, 0.659, 0.398, 0.7131, 0.3974, 0.659, 0.4274, 0.6049, 0.4279, 0.6049, 0.3984, 0.659, 0.398, 0.6049, 0.4279, 0.5508, 0.4282, 0.5508, 0.3987, 0.6049, 0.3984, 0.5508, 0.4282, 0.4967, 0.4283, 0.4967, 0.3988, 0.5508, 0.3987, 0.4967, 0.4283, 0.4426, 0.4282, 0.4426, 0.3987, 0.4967, 0.3988, 0.4426, 0.4282, 0.3884, 0.4279, 0.3884, 0.3984, 0.4426, 0.3987, 0.3884, 0.4279, 0.3343, 0.4274, 0.3343, 0.398, 0.3884, 0.3984, 0.3343, 0.4274, 0.2802, 0.4269, 0.2802, 0.3974, 0.3343, 0.398, 0.2802, 0.4269, 0.2261, 0.4262, 0.2261, 0.3966, 0.2802, 0.3974, 0.2261, 0.4262, 0.172, 0.4254, 0.172, 0.3959, 0.2261, 0.3966, 0.172, 0.4254, 0.1179, 0.4246, 0.1179, 0.395, 0.172, 0.3959, 0.9295, 0.3942, 0.8754, 0.395, 0.8754, 0.3655, 0.9295, 0.3646, 0.8754, 0.395, 0.8213, 0.3959, 0.8213, 0.3663, 0.8754, 0.3655, 0.8213, 0.3959, 0.7672, 0.3966, 0.7672, 0.3671, 0.8213, 0.3663, 0.7672, 0.3966, 0.7131, 0.3974, 0.7131, 0.3678, 0.7672, 0.3671, 0.7131, 0.3974, 0.659, 0.398, 0.659, 0.3684, 0.7131, 0.3678, 0.659, 0.398, 0.6049, 0.3984, 0.6049, 0.3689, 0.659, 0.3684, 0.6049, 0.3984, 0.5508, 0.3987, 0.5508, 0.3692, 0.6049, 0.3689, 0.5508, 0.3987, 0.4967, 0.3988, 0.4967, 0.3693, 0.5508, 0.3692, 0.4967, 0.3988, 0.4426, 0.3987, 0.4426, 0.3692, 0.4967, 0.3693, 0.4426, 0.3987, 0.3884, 0.3984, 0.3884, 0.3689, 0.4426, 0.3692, 0.3884, 0.3984, 0.3343, 0.398, 0.3343, 0.3684, 0.3884, 0.3689, 0.3343, 0.398, 0.2802, 0.3974, 0.2802, 0.3678, 0.3343, 0.3684, 0.2802, 0.3974, 0.2261, 0.3966, 0.2261, 0.3671, 0.2802, 0.3678, 0.2261, 0.3966, 0.172, 0.3959, 0.172, 0.3663, 0.2261, 0.3671, 0.172, 0.3959, 0.1179, 0.395, 0.1179, 0.3655, 0.172, 0.3663, 0.9295, 0.3646, 0.8754, 0.3655, 0.8754, 0.3359, 0.9295, 0.335, 0.8754, 0.3655, 0.8213, 0.3663, 0.8213, 0.3367, 0.8754, 0.3359, 0.8213, 0.3663, 0.7672, 0.3671, 0.7672, 0.3375, 0.8213, 0.3367, 0.7672, 0.3671, 0.7131, 0.3678, 0.7131, 0.3383, 0.7672, 0.3375, 0.7131, 0.3678, 0.659, 0.3684, 0.659, 0.3389, 0.7131, 0.3383, 0.659, 0.3684, 0.6049, 0.3689, 0.6049, 0.3394, 0.659, 0.3389, 0.6049, 0.3689, 0.5508, 0.3692, 0.5508, 0.3397, 0.6049, 0.3394, 0.5508, 0.3692, 0.4967, 0.3693, 0.4967, 0.3398, 0.5508, 0.3397, 0.4967, 0.3693, 0.4426, 0.3692, 0.4426, 0.3397, 0.4967, 0.3398, 0.4426, 0.3692, 0.3884, 0.3689, 0.3884, 0.3394, 0.4426, 0.3397, 0.3884, 0.3689, 0.3343, 0.3684, 0.3343, 0.3389, 0.3884, 0.3394, 0.3343, 0.3684, 0.2802, 0.3678, 0.2802, 0.3383, 0.3343, 0.3389, 0.2802, 0.3678, 0.2261, 0.3671, 0.2261, 0.3375, 0.2802, 0.3383, 0.2261, 0.3671, 0.172, 0.3663, 0.172, 0.3367, 0.2261, 0.3375, 0.172, 0.3663, 0.1179, 0.3655, 0.1179, 0.3359, 0.172, 0.3367, 0.9295, 0.335, 0.8754, 0.3359, 0.8754, 0.3063, 0.9295, 0.3054, 0.8754, 0.3359, 0.8213, 0.3367, 0.8213, 0.3071, 0.8754, 0.3063, 0.8213, 0.3367, 0.7672, 0.3375, 0.7672, 0.308, 0.8213, 0.3071, 0.7672, 0.3375, 0.7131, 0.3383, 0.7131, 0.3087, 0.7672, 0.308, 0.7131, 0.3383, 0.659, 0.3389, 0.659, 0.3093, 0.7131, 0.3087, 0.659, 0.3389, 0.6049, 0.3394, 0.6049, 0.3098, 0.659, 0.3093, 0.6049, 0.3394, 0.5508, 0.3397, 0.5508, 0.3101, 0.6049, 0.3098, 0.5508, 0.3397, 0.4967, 0.3398, 0.4967, 0.3102, 0.5508, 0.3101, 0.4967, 0.3398, 0.4426, 0.3397, 0.4426, 0.3101, 0.4967, 0.3102, 0.4426, 0.3397, 0.3884, 0.3394, 0.3884, 0.3098, 0.4426, 0.3101, 0.3884, 0.3394, 0.3343, 0.3389, 0.3343, 0.3093, 0.3884, 0.3098, 0.3343, 0.3389, 0.2802, 0.3383, 0.2802, 0.3087, 0.3343, 0.3093, 0.2802, 0.3383, 0.2261, 0.3375, 0.2261, 0.308, 0.2802, 0.3087, 0.2261, 0.3375, 0.172, 0.3367, 0.172, 0.3071, 0.2261, 0.308, 0.172, 0.3367, 0.1179, 0.3359, 0.1179, 0.3063, 0.172, 0.3071, 0.9295, 0.3054, 0.8754, 0.3063, 0.8754, 0.2767, 0.9295, 0.2758, 0.8754, 0.3063, 0.8213, 0.3071, 0.8213, 0.2775, 0.8754, 0.2767, 0.8213, 0.3071, 0.7672, 0.308, 0.7672, 0.2783, 0.8213, 0.2775, 0.7672, 0.308, 0.7131, 0.3087, 0.7131, 0.2791, 0.7672, 0.2783, 0.7131, 0.3087, 0.659, 0.3093, 0.659, 0.2797, 0.7131, 0.2791, 0.659, 0.3093, 0.6049, 0.3098, 0.6049, 0.2802, 0.659, 0.2797, 0.6049, 0.3098, 0.5508, 0.3101, 0.5508, 0.2805, 0.6049, 0.2802, 0.5508, 0.3101, 0.4967, 0.3102, 0.4967, 0.2807, 0.5508, 0.2805, 0.4967, 0.3102, 0.4426, 0.3101, 0.4426, 0.2805, 0.4967, 0.2807, 0.4426, 0.3101, 0.3884, 0.3098, 0.3884, 0.2802, 0.4426, 0.2805, 0.3884, 0.3098, 0.3343, 0.3093, 0.3343, 0.2797, 0.3884, 0.2802, 0.3343, 0.3093, 0.2802, 0.3087, 0.2802, 0.2791, 0.3343, 0.2797, 0.2802, 0.3087, 0.2261, 0.308, 0.2261, 0.2783, 0.2802, 0.2791, 0.2261, 0.308, 0.172, 0.3071, 0.172, 0.2775, 0.2261, 0.2783, 0.172, 0.3071, 0.1179, 0.3063, 0.1179, 0.2767, 0.172, 0.2775, 0.9295, 0.2758, 0.8754, 0.2767, 0.8754, 0.247, 0.9295, 0.2461, 0.8754, 0.2767, 0.8213, 0.2775, 0.8213, 0.2479, 0.8754, 0.247, 0.8213, 0.2775, 0.7672, 0.2783, 0.7672, 0.2487, 0.8213, 0.2479, 0.7672, 0.2783, 0.7131, 0.2791, 0.7131, 0.2494, 0.7672, 0.2487, 0.7131, 0.2791, 0.659, 0.2797, 0.659, 0.2501, 0.7131, 0.2494, 0.659, 0.2797, 0.6049, 0.2802, 0.6049, 0.2506, 0.659, 0.2501, 0.6049, 0.2802, 0.5508, 0.2805, 0.5508, 0.2509, 0.6049, 0.2506, 0.5508, 0.2805, 0.4967, 0.2807, 0.4967, 0.251, 0.5508, 0.2509, 0.4967, 0.2807, 0.4426, 0.2805, 0.4426, 0.2509, 0.4967, 0.251, 0.4426, 0.2805, 0.3884, 0.2802, 0.3884, 0.2506, 0.4426, 0.2509, 0.3884, 0.2802, 0.3343, 0.2797, 0.3343, 0.2501, 0.3884, 0.2506, 0.3343, 0.2797, 0.2802, 0.2791, 0.2802, 0.2494, 0.3343, 0.2501, 0.2802, 0.2791, 0.2261, 0.2783, 0.2261, 0.2487, 0.2802, 0.2494, 0.2261, 0.2783, 0.172, 0.2775, 0.172, 0.2479, 0.2261, 0.2487, 0.172, 0.2775, 0.1179, 0.2767, 0.1179, 0.247, 0.172, 0.2479, 0.9295, 0.2461, 0.8754, 0.247, 0.8754, 0.2174, 0.9295, 0.2165, 0.8754, 0.247, 0.8213, 0.2479, 0.8213, 0.2182, 0.8754, 0.2174, 0.8213, 0.2479, 0.7672, 0.2487, 0.7672, 0.219, 0.8213, 0.2182, 0.7672, 0.2487, 0.7131, 0.2494, 0.7131, 0.2198, 0.7672, 0.219, 0.7131, 0.2494, 0.659, 0.2501, 0.659, 0.2204, 0.7131, 0.2198, 0.659, 0.2501, 0.6049, 0.2506, 0.6049, 0.2209, 0.659, 0.2204, 0.6049, 0.2506, 0.5508, 0.2509, 0.5508, 0.2212, 0.6049, 0.2209, 0.5508, 0.2509, 0.4967, 0.251, 0.4967, 0.2213, 0.5508, 0.2212, 0.4967, 0.251, 0.4426, 0.2509, 0.4426, 0.2212, 0.4967, 0.2213, 0.4426, 0.2509, 0.3884, 0.2506, 0.3884, 0.2209, 0.4426, 0.2212, 0.3884, 0.2506, 0.3343, 0.2501, 0.3343, 0.2204, 0.3884, 0.2209, 0.3343, 0.2501, 0.2802, 0.2494, 0.2802, 0.2198, 0.3343, 0.2204, 0.2802, 0.2494, 0.2261, 0.2487, 0.2261, 0.219, 0.2802, 0.2198, 0.2261, 0.2487, 0.172, 0.2479, 0.172, 0.2182, 0.2261, 0.219, 0.172, 0.2479, 0.1179, 0.247, 0.1179, 0.2174, 0.172, 0.2182, 0.9295, 0.2165, 0.8754, 0.2174, 0.8754, 0.1877, 0.9295, 0.1868, 0.8754, 0.2174, 0.8213, 0.2182, 0.8213, 0.1885, 0.8754, 0.1877, 0.8213, 0.2182, 0.7672, 0.219, 0.7672, 0.1893, 0.8213, 0.1885, 0.7672, 0.219, 0.7131, 0.2198, 0.7131, 0.1901, 0.7672, 0.1893, 0.7131, 0.2198, 0.659, 0.2204, 0.659, 0.1907, 0.7131, 0.1901, 0.659, 0.2204, 0.6049, 0.2209, 0.6049, 0.1912, 0.659, 0.1907, 0.6049, 0.2209, 0.5508, 0.2212, 0.5508, 0.1915, 0.6049, 0.1912, 0.5508, 0.2212, 0.4967, 0.2213, 0.4967, 0.1916, 0.5508, 0.1915, 0.4967, 0.2213, 0.4426, 0.2212, 0.4426, 0.1915, 0.4967, 0.1916, 0.4426, 0.2212, 0.3884, 0.2209, 0.3884, 0.1912, 0.4426, 0.1915, 0.3884, 0.2209, 0.3343, 0.2204, 0.3343, 0.1907, 0.3884, 0.1912, 0.3343, 0.2204, 0.2802, 0.2198, 0.2802, 0.1901, 0.3343, 0.1907, 0.2802, 0.2198, 0.2261, 0.219, 0.2261, 0.1893, 0.2802, 0.1901, 0.2261, 0.219, 0.172, 0.2182, 0.172, 0.1885, 0.2261, 0.1893, 0.172, 0.2182, 0.1179, 0.2174, 0.1179, 0.1877, 0.172, 0.1885, 0.9295, 0.1868, 0.8754, 0.1877, 0.8754, 0.1579, 0.9295, 0.1571, 0.8754, 0.1877, 0.8213, 0.1885, 0.8213, 0.1588, 0.8754, 0.1579, 0.8213, 0.1885, 0.7672, 0.1893, 0.7672, 0.1596, 0.8213, 0.1588, 0.7672, 0.1893, 0.7131, 0.1901, 0.7131, 0.1603, 0.7672, 0.1596, 0.7131, 0.1901, 0.659, 0.1907, 0.659, 0.161, 0.7131, 0.1603, 0.659, 0.1907, 0.6049, 0.1912, 0.6049, 0.1614, 0.659, 0.161, 0.6049, 0.1912, 0.5508, 0.1915, 0.5508, 0.1618, 0.6049, 0.1614, 0.5508, 0.1915, 0.4967, 0.1916, 0.4967, 0.1619, 0.5508, 0.1618, 0.4967, 0.1916, 0.4426, 0.1915, 0.4426, 0.1618, 0.4967, 0.1619, 0.4426, 0.1915, 0.3884, 0.1912, 0.3884, 0.1614, 0.4426, 0.1618, 0.3884, 0.1912, 0.3343, 0.1907, 0.3343, 0.161, 0.3884, 0.1614, 0.3343, 0.1907, 0.2802, 0.1901, 0.2802, 0.1603, 0.3343, 0.161, 0.2802, 0.1901, 0.2261, 0.1893, 0.2261, 0.1596, 0.2802, 0.1603, 0.2261, 0.1893, 0.172, 0.1885, 0.172, 0.1588, 0.2261, 0.1596, 0.172, 0.1885, 0.1179, 0.1877, 0.1179, 0.1579, 0.172, 0.1588, 0.9295, 0.1571, 0.8754, 0.1579, 0.8754, 0.1282, 0.9295, 0.1274, 0.8754, 0.1579, 0.8213, 0.1588, 0.8213, 0.1291, 0.8754, 0.1282, 0.8213, 0.1588, 0.7672, 0.1596, 0.7672, 0.1299, 0.8213, 0.1291, 0.7672, 0.1596, 0.7131, 0.1603, 0.7131, 0.1306, 0.7672, 0.1299, 0.7131, 0.1603, 0.659, 0.161, 0.659, 0.1312, 0.7131, 0.1306, 0.659, 0.161, 0.6049, 0.1614, 0.6049, 0.1317, 0.659, 0.1312, 0.6049, 0.1614, 0.5508, 0.1618, 0.5508, 0.132, 0.6049, 0.1317, 0.5508, 0.1618, 0.4967, 0.1619, 0.4967, 0.1321, 0.5508, 0.132, 0.4967, 0.1619, 0.4426, 0.1618, 0.4426, 0.132, 0.4967, 0.1321, 0.4426, 0.1618, 0.3884, 0.1614, 0.3884, 0.1317, 0.4426, 0.132, 0.3884, 0.1614, 0.3343, 0.161, 0.3343, 0.1312, 0.3884, 0.1317, 0.3343, 0.161, 0.2802, 0.1603, 0.2802, 0.1306, 0.3343, 0.1312, 0.2802, 0.1603, 0.2261, 0.1596, 0.2261, 0.1299, 0.2802, 0.1306, 0.2261, 0.1596, 0.172, 0.1588, 0.172, 0.1291, 0.2261, 0.1299, 0.172, 0.1588, 0.1179, 0.1579, 0.1179, 0.1282, 0.172, 0.1291, 0.9295, 0.1274, 0.8754, 0.1282, 0.8754, 0.09846, 0.9295, 0.09762, 0.8754, 0.1282, 0.8213, 0.1291, 0.8213, 0.09929, 0.8754, 0.09846, 0.8213, 0.1291, 0.7672, 0.1299, 0.7672, 0.1001, 0.8213, 0.09929, 0.7672, 0.1299, 0.7131, 0.1306, 0.7131, 0.1008, 0.7672, 0.1001, 0.7131, 0.1306, 0.659, 0.1312, 0.659, 0.1014, 0.7131, 0.1008, 0.659, 0.1312, 0.6049, 0.1317, 0.6049, 0.1019, 0.659, 0.1014, 0.6049, 0.1317, 0.5508, 0.132, 0.5508, 0.1022, 0.6049, 0.1019, 0.5508, 0.132, 0.4967, 0.1321, 0.4967, 0.1023, 0.5508, 0.1022, 0.4967, 0.1321, 0.4426, 0.132, 0.4426, 0.1022, 0.4967, 0.1023, 0.4426, 0.132, 0.3884, 0.1317, 0.3884, 0.1019, 0.4426, 0.1022, 0.3884, 0.1317, 0.3343, 0.1312, 0.3343, 0.1014, 0.3884, 0.1019, 0.3343, 0.1312, 0.2802, 0.1306, 0.2802, 0.1008, 0.3343, 0.1014, 0.2802, 0.1306, 0.2261, 0.1299, 0.2261, 0.1001, 0.2802, 0.1008, 0.2261, 0.1299, 0.172, 0.1291, 0.172, 0.09929, 0.2261, 0.1001, 0.172, 0.1291, 0.1179, 0.1282, 0.1179, 0.09846, 0.172, 0.09929, 0.9295, 0.09762, 0.8754, 0.09846, 0.8754, 0.06869, 0.9295, 0.06787, 0.8754, 0.09846, 0.8213, 0.09929, 0.8213, 0.0695, 0.8754, 0.06869, 0.8213, 0.09929, 0.7672, 0.1001, 0.7672, 0.07028, 0.8213, 0.0695, 0.7672, 0.1001, 0.7131, 0.1008, 0.7131, 0.07097, 0.7672, 0.07028, 0.7131, 0.1008, 0.659, 0.1014, 0.659, 0.07156, 0.7131, 0.07097, 0.659, 0.1014, 0.6049, 0.1019, 0.6049, 0.07201, 0.659, 0.07156, 0.6049, 0.1019, 0.5508, 0.1022, 0.5508, 0.0723, 0.6049, 0.07201, 0.5508, 0.1022, 0.4967, 0.1023, 0.4967, 0.0724, 0.5508, 0.0723, 0.4967, 0.1023, 0.4426, 0.1022, 0.4426, 0.0723, 0.4967, 0.0724, 0.4426, 0.1022, 0.3884, 0.1019, 0.3884, 0.07201, 0.4426, 0.0723, 0.3884, 0.1019, 0.3343, 0.1014, 0.3343, 0.07156, 0.3884, 0.07201, 0.3343, 0.1014, 0.2802, 0.1008, 0.2802, 0.07097, 0.3343, 0.07156, 0.2802, 0.1008, 0.2261, 0.1001, 0.2261, 0.07028, 0.2802, 0.07097, 0.2261, 0.1001, 0.172, 0.09929, 0.172, 0.0695, 0.2261, 0.07028, 0.172, 0.09929, 0.1179, 0.09846, 0.1179, 0.06869, 0.172, 0.0695, 0.9295, 0.06787, 0.8754, 0.06869, 0.8754, 0.0389, 0.9295, 0.03809, 0.8754, 0.06869, 0.8213, 0.0695, 0.8213, 0.0397, 0.8754, 0.0389, 0.8213, 0.0695, 0.7672, 0.07028, 0.7672, 0.04045, 0.8213, 0.0397, 0.7672, 0.07028, 0.7131, 0.07097, 0.7131, 0.04113, 0.7672, 0.04045, 0.7131, 0.07097, 0.659, 0.07156, 0.659, 0.04171, 0.7131, 0.04113, 0.659, 0.07156, 0.6049, 0.07201, 0.6049, 0.04215, 0.659, 0.04171, 0.6049, 0.07201, 0.5508, 0.0723, 0.5508, 0.04242, 0.6049, 0.04215, 0.5508, 0.0723, 0.4967, 0.0724, 0.4967, 0.04252, 0.5508, 0.04242, 0.4967, 0.0724, 0.4426, 0.0723, 0.4426, 0.04242, 0.4967, 0.04252, 0.4426, 0.0723, 0.3884, 0.07201, 0.3884, 0.04215, 0.4426, 0.04242, 0.3884, 0.07201, 0.3343, 0.07156, 0.3343, 0.04171, 0.3884, 0.04215, 0.3343, 0.07156, 0.2802, 0.07097, 0.2802, 0.04113, 0.3343, 0.04171, 0.2802, 0.07097, 0.2261, 0.07028, 0.2261, 0.04045, 0.2802, 0.04113, 0.2261, 0.07028, 0.172, 0.0695, 0.172, 0.0397, 0.2261, 0.04045, 0.172, 0.0695, 0.1179, 0.06869, 0.1179, 0.0389, 0.172, 0.0397, 0.9295, 0.03809, 0.8754, 0.0389, 0.8754, 0.009092, 0.9295, 0.008306, 0.8754, 0.0389, 0.8213, 0.0397, 0.8213, 0.009868, 0.8754, 0.009092, 0.8213, 0.0397, 0.7672, 0.04045, 0.7672, 0.0106, 0.8213, 0.009868, 0.7672, 0.04045, 0.7131, 0.04113, 0.7131, 0.01127, 0.7672, 0.0106, 0.7131, 0.04113, 0.659, 0.04171, 0.659, 0.01183, 0.7131, 0.01127, 0.659, 0.04171, 0.6049, 0.04215, 0.6049, 0.01225, 0.659, 0.01183, 0.6049, 0.04215, 0.5508, 0.04242, 0.5508, 0.01252, 0.6049, 0.01225, 0.5508, 0.04242, 0.4967, 0.04252, 0.4967, 0.01261, 0.5508, 0.01252, 0.4967, 0.04252, 0.4426, 0.04242, 0.4426, 0.01252, 0.4967, 0.01261, 0.4426, 0.04242, 0.3884, 0.04215, 0.3884, 0.01225, 0.4426, 0.01252, 0.3884, 0.04215, 0.3343, 0.04171, 0.3343, 0.01183, 0.3884, 0.01225, 0.3343, 0.04171, 0.2802, 0.04113, 0.2802, 0.01127, 0.3343, 0.01183, 0.2802, 0.04113, 0.2261, 0.04045, 0.2261, 0.0106, 0.2802, 0.01127, 0.2261, 0.04045, 0.172, 0.0397, 0.172, 0.009869, 0.2261, 0.0106, 0.172, 0.0397, 0.1179, 0.0389, 0.1179, 0.009092, 0.172, 0.009869])
me_circle_005.materials.append(mat_screens)
me_circle_005.update()
me_mesh = bpy.data.meshes.new('Mesh')
me_mesh.from_pydata([(-16.39, -1.904, 1.012), (-15.78, -1.587, 1.385), (-15.2, -1.284, 1.718), (-14.64, -0.9936, 2.014), (-14.1, -0.7169, 2.272), (-13.58, -0.4542, 2.496), (-13.08, -0.2057, 2.686), (-12.6, 0.0283, 2.844), (-12.14, 0.2476, 2.97), (-11.7, 0.4519, 3.068), (-11.27, 0.6413, 3.138), (-10.86, 0.8155, 3.181), (-10.47, 0.9746, 3.199), (-10.08, 1.119, 3.194), (-9.716, 1.247, 3.168), (-9.361, 1.361, 3.12), (-9.017, 1.46, 3.054), (-8.684, 1.545, 2.971), (-8.361, 1.614, 2.872), (-8.047, 1.67, 2.759), (-7.74, 1.712, 2.633), (-7.441, 1.74, 2.496), (-7.147, 1.756, 2.349), (-6.857, 1.758, 2.195), (-6.571, 1.749, 2.034), (-6.287, 1.728, 1.868), (-6.005, 1.696, 1.699), (-5.722, 1.654, 1.529), (-5.438, 1.602, 1.359), (-5.151, 1.541, 1.19), (-4.861, 1.471, 1.025), (-4.566, 1.395, 0.8641), (-4.264, 1.312, 0.7102), (-3.954, 1.223, 0.5646), (-3.636, 1.13, 0.4289), (-3.307, 1.033, 0.3047), (-2.965, 0.9327, 0.1938), (-2.611, 0.8314, 0.09785), (-2.242, 0.7296, 0.01852), (-1.856, 0.6284, -0.04249), (-1.452, 0.5293, -0.08345), (-1.029, 0.4332, -0.1027), (-0.5854, 0.3417, -0.09839), (-0.1189, 0.256, -0.06891), (0.3719, 0.1775, -0.01247), (0.8885, 0.1077, 0.07266), (1.433, 0.04802, 0.1883), (2.006, 1.167e-07, 0.3361)], [(0, 1), (1, 2), (2, 3), (3, 4), (4, 5), (5, 6), (6, 7), (7, 8), (8, 9), (9, 10), (10, 11), (11, 12), (12, 13), (13, 14), (14, 15), (15, 16), (16, 17), (17, 18), (18, 19), (19, 20), (20, 21), (21, 22), (22, 23), (23, 24), (24, 25), (25, 26), (26, 27), (27, 28), (28, 29), (29, 30), (30, 31), (31, 32), (32, 33), (33, 34), (34, 35), (35, 36), (36, 37), (37, 38), (38, 39), (39, 40), (40, 41), (41, 42), (42, 43), (43, 44), (44, 45), (45, 46), (46, 47)], [])
me_mesh.update()
me_mesh_001 = bpy.data.meshes.new('Mesh.001')
me_mesh_001.from_pydata([(-15.36, -1.18, 1.709), (-14.88, -0.8752, 2.034), (-14.42, -0.5864, 2.317), (-13.97, -0.3135, 2.561), (-13.53, -0.05653, 2.767), (-13.15, 0.1146, 3.022), (-12.74, 0.3392, 3.158), (-12.35, 0.5476, 3.261), (-11.97, 0.7397, 3.334), (-11.6, 0.9156, 3.379), (-11.25, 1.075, 3.397), (-10.91, 1.219, 3.39), (-10.59, 1.347, 3.359), (-10.28, 1.459, 3.307), (-9.98, 1.555, 3.236), (-9.694, 1.636, 3.147), (-9.418, 1.703, 3.041), (-9.153, 1.754, 2.922), (-8.896, 1.792, 2.79), (-8.647, 1.816, 2.647), (-8.404, 1.826, 2.496), (-8.165, 1.824, 2.337), (-7.93, 1.81, 2.173), (-7.696, 1.784, 2.005), (-7.462, 1.747, 1.836), (-7.225, 1.7, 1.666), (-6.984, 1.643, 1.498), (-6.737, 1.578, 1.334), (-6.48, 1.504, 1.174), (-6.213, 1.423, 1.022), (-5.931, 1.336, 0.8781), (-5.634, 1.244, 0.7447), (-5.317, 1.147, 0.6234), (-4.978, 1.047, 0.5159), (-4.614, 0.9447, 0.424), (-4.221, 0.8409, 0.3493), (-3.798, 0.7369, 0.2936), (-3.34, 0.634, 0.2586), (-2.843, 0.5333, 0.246), (-2.305, 0.436, 0.2575), (-1.721, 0.3435, 0.2948), (-1.088, 0.2571, 0.3597), (-0.4023, 0.1781, 0.4537), (0.341, 0.1079, 0.5785), (1.146, 0.04807, 0.736), (2.016, 1.167e-07, 0.9276)], [(0, 1), (1, 2), (2, 3), (3, 4), (4, 5), (5, 6), (6, 7), (7, 8), (8, 9), (9, 10), (10, 11), (11, 12), (12, 13), (13, 14), (14, 15), (15, 16), (16, 17), (17, 18), (18, 19), (19, 20), (20, 21), (21, 22), (22, 23), (23, 24), (24, 25), (25, 26), (26, 27), (27, 28), (28, 29), (29, 30), (30, 31), (31, 32), (32, 33), (33, 34), (34, 35), (35, 36), (36, 37), (37, 38), (38, 39), (39, 40), (40, 41), (41, 42), (42, 43), (43, 44), (44, 45)], [])
me_mesh_001.update()
me_mesh_002 = bpy.data.meshes.new('Mesh.002')
me_mesh_002.from_pydata([(-16.39, -1.904, 1.012), (-15.78, -1.587, 1.385), (-15.2, -1.284, 1.718), (-14.64, -0.9936, 2.014), (-14.1, -0.7169, 2.272), (-13.58, -0.4542, 2.496), (-13.08, -0.2057, 2.686), (-12.6, 0.0283, 2.844), (-12.14, 0.2476, 2.97), (-11.7, 0.4519, 3.068), (-11.27, 0.6413, 3.138), (-10.86, 0.8155, 3.181), (-10.47, 0.9746, 3.199), (-10.08, 1.119, 3.194), (-9.716, 1.247, 3.168), (-9.361, 1.361, 3.12), (-9.017, 1.46, 3.054), (-8.684, 1.545, 2.971), (-8.361, 1.614, 2.872), (-8.047, 1.67, 2.759), (-7.74, 1.712, 2.633), (-7.441, 1.74, 2.496), (-7.147, 1.756, 2.349), (-6.857, 1.758, 2.195), (-6.571, 1.749, 2.034), (-6.287, 1.728, 1.868), (-6.005, 1.696, 1.699), (-5.722, 1.654, 1.529), (-5.438, 1.602, 1.359), (-5.151, 1.541, 1.19), (-4.861, 1.471, 1.025), (-4.566, 1.395, 0.8641), (-4.264, 1.312, 0.7102), (-3.954, 1.223, 0.5646), (-3.636, 1.13, 0.4289), (-3.307, 1.033, 0.3047), (-2.965, 0.9327, 0.1938), (-2.611, 0.8314, 0.09785), (-2.242, 0.7296, 0.01852), (-1.856, 0.6284, -0.04249), (-1.452, 0.5293, -0.08345), (-1.029, 0.4332, -0.1027), (-0.5854, 0.3417, -0.09839), (-0.1189, 0.256, -0.06891), (0.3719, 0.1775, -0.01247), (0.8885, 0.1077, 0.07266), (1.433, 0.04802, 0.1883), (2.006, 1.167e-07, 0.3361)], [(0, 1), (1, 2), (2, 3), (3, 4), (4, 5), (5, 6), (6, 7), (7, 8), (8, 9), (9, 10), (10, 11), (11, 12), (12, 13), (13, 14), (14, 15), (15, 16), (16, 17), (17, 18), (18, 19), (19, 20), (20, 21), (21, 22), (22, 23), (23, 24), (24, 25), (25, 26), (26, 27), (27, 28), (28, 29), (29, 30), (30, 31), (31, 32), (32, 33), (33, 34), (34, 35), (35, 36), (36, 37), (37, 38), (38, 39), (39, 40), (40, 41), (41, 42), (42, 43), (43, 44), (44, 45), (45, 46), (46, 47)], [])
me_mesh_002.update()
me_mesh_003 = bpy.data.meshes.new('Mesh.003')
me_mesh_003.from_pydata([(-15.36, -1.18, 1.709), (-14.88, -0.8752, 2.034), (-14.42, -0.5864, 2.317), (-13.97, -0.3135, 2.561), (-13.53, -0.05653, 2.767), (-13.15, 0.1146, 3.022), (-12.74, 0.3392, 3.158), (-12.35, 0.5476, 3.261), (-11.97, 0.7397, 3.334), (-11.6, 0.9156, 3.379), (-11.25, 1.075, 3.397), (-10.91, 1.219, 3.39), (-10.59, 1.347, 3.359), (-10.28, 1.459, 3.307), (-9.98, 1.555, 3.236), (-9.694, 1.636, 3.147), (-9.418, 1.703, 3.041), (-9.153, 1.754, 2.922), (-8.896, 1.792, 2.79), (-8.647, 1.816, 2.647), (-8.404, 1.826, 2.496), (-8.165, 1.824, 2.337), (-7.93, 1.81, 2.173), (-7.696, 1.784, 2.005), (-7.462, 1.747, 1.836), (-7.225, 1.7, 1.666), (-6.984, 1.643, 1.498), (-6.737, 1.578, 1.334), (-6.48, 1.504, 1.174), (-6.213, 1.423, 1.022), (-5.931, 1.336, 0.8781), (-5.634, 1.244, 0.7447), (-5.317, 1.147, 0.6234), (-4.978, 1.047, 0.5159), (-4.614, 0.9447, 0.424), (-4.221, 0.8409, 0.3493), (-3.798, 0.7369, 0.2936), (-3.34, 0.634, 0.2586), (-2.843, 0.5333, 0.246), (-2.305, 0.436, 0.2575), (-1.721, 0.3435, 0.2948), (-1.088, 0.2571, 0.3597), (-0.4023, 0.1781, 0.4537), (0.341, 0.1079, 0.5785), (1.146, 0.04807, 0.736), (2.016, 1.167e-07, 0.9276)], [(0, 1), (1, 2), (2, 3), (3, 4), (4, 5), (5, 6), (6, 7), (7, 8), (8, 9), (9, 10), (10, 11), (11, 12), (12, 13), (13, 14), (14, 15), (15, 16), (16, 17), (17, 18), (18, 19), (19, 20), (20, 21), (21, 22), (22, 23), (23, 24), (24, 25), (25, 26), (26, 27), (27, 28), (28, 29), (29, 30), (30, 31), (31, 32), (32, 33), (33, 34), (34, 35), (35, 36), (36, 37), (37, 38), (38, 39), (39, 40), (40, 41), (41, 42), (42, 43), (43, 44), (44, 45)], [])
me_mesh_003.update()

# ---- objects
ob_columns = bpy.data.objects.new('Columns', me_circle_003)
ob_screensupports = bpy.data.objects.new('ScreenSupports', me_circle_001)
ob_screens = bpy.data.objects.new('Screens', me_circle_005)
ob_nurbspath = bpy.data.objects.new('NurbsPath', me_mesh)
ob_nurbspath_001 = bpy.data.objects.new('NurbsPath.001', me_mesh_001)
ob_nurbspath_002 = bpy.data.objects.new('NurbsPath.002', me_mesh_002)
ob_nurbspath_003 = bpy.data.objects.new('NurbsPath.003', me_mesh_003)

# ---- transforms, parenting, visibility, modifiers, constraints
ob_columns.location = (0.0, 0.0, 0.0)
_m = ob_columns.modifiers.new('Smooth by Angle', 'NODES')
_m.node_group = ng_smooth_by_angle
_m.use_pin_to_last = True
_m.show_group_selector = False
ob_screensupports.location = (2.384e-06, 2.299e-07, 8.21)
ob_screensupports.scale = (1.0, 0.7757, 1.0)
ob_screens.location = (-3.815e-06, -5.606e-07, 8.189)
ob_screens.scale = (1.0, 0.7757, 1.0)
ob_nurbspath.location = (-1.218, 0.0, 8.821)
ob_nurbspath.rotation_euler = (0.0, 1.553, 0.0)
_m = ob_nurbspath.modifiers.new('Skin', 'SKIN')
ob_nurbspath_001.location = (-1.992, 0.0, 8.821)
ob_nurbspath_001.rotation_euler = (0.0, 1.553, 0.0)
_m = ob_nurbspath_001.modifiers.new('Skin', 'SKIN')
ob_nurbspath_002.location = (0.3014, 1.122, 8.835)
ob_nurbspath_002.rotation_euler = (-1.592, 1.536, -3.224)
_m = ob_nurbspath_002.modifiers.new('Skin', 'SKIN')
ob_nurbspath_003.location = (0.09553, 1.795, 8.821)
ob_nurbspath_003.rotation_euler = (0.0, 1.553, -1.659)
_m = ob_nurbspath_003.modifiers.new('Skin', 'SKIN')

# ---- collection membership
col_collection.objects.link(ob_columns)
col_collection.objects.link(ob_screensupports)
col_collection.objects.link(ob_screens)
col_collection.objects.link(ob_nurbspath)
col_collection.objects.link(ob_nurbspath_001)
col_collection.objects.link(ob_nurbspath_002)
col_collection.objects.link(ob_nurbspath_003)

# ---- scene / render settings (as saved in the file)
scene.frame_start = 1; scene.frame_end = 250; scene.frame_set(1)
scene.render.engine = 'BLENDER_EEVEE_NEXT'
bpy.context.view_layer.update()

# ---- added for rendering (the .blend has no active camera and no usable light): camera, sun
cam_auto = bpy.data.cameras.new('AutoCamera')
cam_auto.lens = 50.0
cam_auto.sensor_width = 36.0
cam_auto.clip_end = 3160.69
ob_auto_camera = bpy.data.objects.new('AutoCamera', cam_auto)
scene.collection.objects.link(ob_auto_camera)
ob_auto_camera.location = (180.097, -216.117, 246.403)
ob_auto_camera.rotation_euler = (1.09748, -7.21219e-08, 0.694738)
scene.camera = ob_auto_camera
light_auto_sun = bpy.data.lights.new('AutoSun', 'SUN')
light_auto_sun.energy = 3.0
light_auto_sun.angle = 0.0523599
ob_auto_sun = bpy.data.objects.new('AutoSun', light_auto_sun)
scene.collection.objects.link(ob_auto_sun)
ob_auto_sun.rotation_euler = (0.872665, 0.174533, 0.523599)
bpy.context.view_layer.update()
